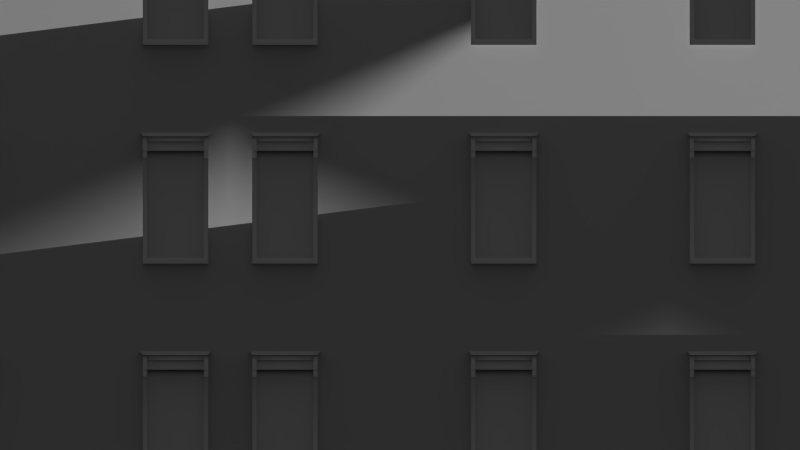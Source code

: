 # Source: police_station.blend  (saved by Blender 2.72.0; exported with 4.5.12 LTS)
import bpy
from mathutils import Matrix  # noqa: F401  (used for matrix-valued properties, if any)

bpy.ops.wm.read_factory_settings(use_empty=True)
scene = bpy.context.scene
scene.name = 'Scene'

# ---- collections
col_collection_1 = bpy.data.collections.new('Collection 1'); scene.collection.children.link(col_collection_1)

# ---- materials (node trees are filled in below, after node groups)
mat_door = bpy.data.materials.new('door')
mat_door.alpha_threshold = 0.0
mat_door.use_transparent_shadow = False
mat_door.roughness = 0.5
mat_door.specular_intensity = 0.3644
mat_door.line_color = (0.0, 0.0, 0.0, 1.0)
mat_wall = bpy.data.materials.new('wall')
mat_wall.alpha_threshold = 0.0
mat_wall.use_transparent_shadow = False
mat_wall.roughness = 0.5
mat_wall.line_color = (0.0, 0.0, 0.0, 1.0)
mat_window = bpy.data.materials.new('window')
mat_window.alpha_threshold = 0.0
mat_window.use_transparent_shadow = False
mat_window.preview_render_type = 'FLAT'
mat_window.roughness = 0.5
mat_window.line_color = (0.0, 0.0, 0.0, 1.0)
mat_kozijn = bpy.data.materials.new('kozijn')
mat_kozijn.alpha_threshold = 0.0
mat_kozijn.use_transparent_shadow = False
mat_kozijn.roughness = 0.5
mat_dak = bpy.data.materials.new('dak')
mat_dak.alpha_threshold = 0.0
mat_dak.use_transparent_shadow = False
mat_dak.roughness = 0.5

# ---- material node trees

# ---- world
world_world = bpy.data.worlds.new('World'); scene.world = world_world
world_world.color = (0.05088, 0.05088, 0.05088)
world_world.use_sun_shadow = False
world_world.sun_shadow_jitter_overblur = 0.0
world_world.cycles.sampling_method = 'MANUAL'
world_world.cycles.sample_map_resolution = 256

# ---- cameras
cam_camera = bpy.data.cameras.new('Camera')
cam_camera.type = 'ORTHO'
cam_camera.clip_end = 100.0
cam_camera.lens = 35.0
cam_camera.sensor_width = 32.0
cam_camera.sensor_height = 18.0
cam_camera.ortho_scale = 7.314
cam_camera.dof.focus_distance = 0.0
cam_camera.dof.aperture_fstop = 128.0
cam_camera_001 = bpy.data.cameras.new('Camera.001')
cam_camera_001.clip_end = 100.0
cam_camera_001.lens = 35.0
cam_camera_001.sensor_width = 32.0
cam_camera_001.sensor_height = 18.0
cam_camera_001.dof.focus_distance = 0.0
cam_camera_001.dof.aperture_fstop = 128.0

# ---- lights
light_lamp = bpy.data.lights.new('Lamp', 'SUN')
light_lamp.transmission_factor = 0.0
light_lamp.cutoff_distance = 30.0
light_lamp.angle = 0.1993
light_lamp.energy = 1.0
light_lamp.shadow_buffer_clip_start = 1.001
light_lamp.shadow_soft_size = 0.1
light_lamp.shadow_cascade_max_distance = 1000.0
light_lamp.cycles.use_multiple_importance_sampling = False

# ---- meshes
me_cube = bpy.data.meshes.new('Cube')
me_cube.from_pydata([(2.0, -2.0, -1.0), (2.0, 2.0, -1.0), (-2.0, 2.0, -1.0), (-2.0, -2.0, -1.0), (2.0, -2.0, 1.0), (2.0, 2.0, 1.0), (-2.0, 2.0, 1.0), (-2.0, -2.0, 1.0)], [], [(0, 1, 2, 3), (4, 5, 6, 7), (0, 1, 5, 4), (1, 2, 6, 5), (2, 3, 7, 6), (4, 7, 3, 0)])
me_cube.polygons.foreach_set('use_smooth', [True] * 6)
me_cube.polygons.foreach_set('material_index', [0, 0, 1, 1, 1, 1])
_uv = me_cube.uv_layers.new(name='UVMap')
_uv.uv.foreach_set('vector', [0.0, 0.0, 0.0, 0.0, 0.0, 0.0, 0.0, 0.0, 0.0, 0.0, 0.0, 0.0, 0.0, 0.0, 0.0, 0.0, 0.5, 0.6286, 2.764, 0.6286, 2.764, -0.5035, 0.5, -0.5035, 2.764, 0.6286, 5.028, 0.6286, 5.028, -0.5035, 2.764, -0.5035, -4.028, 0.6286, -1.764, 0.6286, -1.764, -0.5035, -4.028, -0.5035, 0.5, -0.5035, -1.764, -0.5035, -1.764, 0.6286, 0.5, 0.6286])
me_cube.materials.append(mat_door)
me_cube.materials.append(mat_wall)
me_cube.use_remesh_preserve_volume = False
me_cube.use_remesh_preserve_attributes = False
me_cube.use_mirror_vertex_groups = False
me_cube.update()
me_cube_009 = bpy.data.meshes.new('Cube.009')
me_cube_009.from_pydata([(1.036, 0.1975, 1.119), (1.036, -0.7715, 1.119), (-1.061, -0.7715, 1.119), (-1.061, 0.1975, 1.119), (1.036, 0.1975, 1.156), (1.036, -0.7715, 1.156), (-1.061, -0.7715, 1.156), (-1.061, 0.1975, 1.156), (1.036, 0.1975, 1.119), (1.036, -0.7715, 1.119), (-1.061, -0.7715, 1.119), (-1.061, 0.1975, 1.119), (1.036, 0.1975, 1.156), (1.036, -0.7715, 1.156), (-1.061, -0.7715, 1.156), (-1.061, 0.1975, 1.156), (1.004, 0.1939, 1.004), (1.004, -0.7303, 1.004), (-0.9961, -0.7303, 1.004), (-0.9961, 0.1939, 1.004), (1.004, 0.1939, 1.116), (1.004, -0.7303, 1.116), (-0.9961, -0.7303, 1.116), (-0.9961, 0.1939, 1.116), (0.002511, -0.5874, -1.0), (0.002511, -0.5874, 1.0), (0.02207, -0.5913, -1.0), (0.02207, -0.5913, 1.0), (0.03865, -0.6024, -1.0), (0.03865, -0.6024, 1.0), (0.04972, -0.619, -1.0), (0.04972, -0.619, 1.0), (0.05361, -0.6385, -1.0), (0.05361, -0.6385, 1.0), (0.04972, -0.6581, -1.0), (0.04972, -0.6581, 1.0), (0.03865, -0.6746, -1.0), (0.03865, -0.6746, 1.0), (0.02207, -0.6857, -1.0), (0.02207, -0.6857, 1.0), (0.002511, -0.6896, -1.0), (0.002511, -0.6896, 1.0), (-0.01704, -0.6857, -1.0), (-0.01704, -0.6857, 1.0), (-0.03362, -0.6746, -1.0), (-0.03362, -0.6746, 1.0), (-0.0447, -0.6581, -1.0), (-0.0447, -0.6581, 1.0), (-0.04859, -0.6385, -1.0), (-0.04859, -0.6385, 1.0), (-0.0447, -0.619, -1.0), (-0.0447, -0.619, 1.0), (-0.03362, -0.6024, -1.0), (-0.03362, -0.6024, 1.0), (-0.01704, -0.5913, -1.0), (-0.01704, -0.5913, 1.0), (0.8983, -0.5874, -1.0), (0.8983, -0.5874, 1.0), (0.9179, -0.5913, -1.0), (0.9179, -0.5913, 1.0), (0.9344, -0.6024, -1.0), (0.9344, -0.6024, 1.0), (0.9455, -0.619, -1.0), (0.9455, -0.619, 1.0), (0.9494, -0.6385, -1.0), (0.9494, -0.6385, 1.0), (0.9455, -0.6581, -1.0), (0.9455, -0.6581, 1.0), (0.9344, -0.6746, -1.0), (0.9344, -0.6746, 1.0), (0.9179, -0.6857, -1.0), (0.9179, -0.6857, 1.0), (0.8983, -0.6896, -1.0), (0.8983, -0.6896, 1.0), (0.8788, -0.6857, -1.0), (0.8788, -0.6857, 1.0), (0.8622, -0.6746, -1.0), (0.8622, -0.6746, 1.0), (0.8511, -0.6581, -1.0), (0.8511, -0.6581, 1.0), (0.8472, -0.6385, -1.0), (0.8472, -0.6385, 1.0), (0.8511, -0.619, -1.0), (0.8511, -0.619, 1.0), (0.8622, -0.6024, -1.0), (0.8622, -0.6024, 1.0), (0.8788, -0.5913, -1.0), (0.8788, -0.5913, 1.0), (-0.8894, -0.5879, -1.0), (-0.8894, -0.5879, 1.0), (-0.8699, -0.5918, -1.0), (-0.8699, -0.5918, 1.0), (-0.8533, -0.6029, -1.0), (-0.8533, -0.6029, 1.0), (-0.8422, -0.6194, -1.0), (-0.8422, -0.6194, 1.0), (-0.8383, -0.639, -1.0), (-0.8383, -0.639, 1.0), (-0.8422, -0.6586, -1.0), (-0.8422, -0.6586, 1.0), (-0.8533, -0.6751, -1.0), (-0.8533, -0.6751, 1.0), (-0.8699, -0.6862, -1.0), (-0.8699, -0.6862, 1.0), (-0.8894, -0.6901, -1.0), (-0.8894, -0.6901, 1.0), (-0.909, -0.6862, -1.0), (-0.909, -0.6862, 1.0), (-0.9256, -0.6751, -1.0), (-0.9256, -0.6751, 1.0), (-0.9366, -0.6586, -1.0), (-0.9366, -0.6586, 1.0), (-0.9405, -0.639, -1.0), (-0.9405, -0.639, 1.0), (-0.9366, -0.6194, -1.0), (-0.9366, -0.6194, 1.0), (-0.9256, -0.6029, -1.0), (-0.9256, -0.6029, 1.0), (-0.909, -0.5918, -1.0), (-0.909, -0.5918, 1.0), (0.8983, -0.5874, -1.0), (0.8983, -0.5874, 1.0), (0.9179, -0.5913, -1.0), (0.9179, -0.5913, 1.0), (0.9344, -0.6024, -1.0), (0.9344, -0.6024, 1.0), (0.9455, -0.619, -1.0), (0.9455, -0.619, 1.0), (0.9494, -0.6385, -1.0), (0.9494, -0.6385, 1.0), (0.9455, -0.6581, -1.0), (0.9455, -0.6581, 1.0), (0.9344, -0.6746, -1.0), (0.9344, -0.6746, 1.0), (0.9179, -0.6857, -1.0), (0.9179, -0.6857, 1.0), (0.8983, -0.6896, -1.0), (0.8983, -0.6896, 1.0), (0.8788, -0.6857, -1.0), (0.8788, -0.6857, 1.0), (0.8622, -0.6746, -1.0), (0.8622, -0.6746, 1.0), (0.8511, -0.6581, -1.0), (0.8511, -0.6581, 1.0), (0.8472, -0.6385, -1.0), (0.8472, -0.6385, 1.0), (0.8511, -0.619, -1.0), (0.8511, -0.619, 1.0), (0.8622, -0.6024, -1.0), (0.8622, -0.6024, 1.0), (0.8788, -0.5913, -1.0), (0.8788, -0.5913, 1.0), (0.00251, -0.5874, -1.0), (0.00251, -0.5874, 1.0), (0.02207, -0.5913, -1.0), (0.02207, -0.5913, 1.0), (0.03864, -0.6024, -1.0), (0.03864, -0.6024, 1.0), (0.04972, -0.619, -1.0), (0.04972, -0.619, 1.0), (0.05361, -0.6385, -1.0), (0.05361, -0.6385, 1.0), (0.04972, -0.6581, -1.0), (0.04972, -0.6581, 1.0), (0.03864, -0.6746, -1.0), (0.03864, -0.6746, 1.0), (0.02207, -0.6857, -1.0), (0.02207, -0.6857, 1.0), (0.00251, -0.6896, -1.0), (0.00251, -0.6896, 1.0), (-0.01705, -0.6857, -1.0), (-0.01705, -0.6857, 1.0), (-0.03362, -0.6746, -1.0), (-0.03362, -0.6746, 1.0), (-0.0447, -0.6581, -1.0), (-0.0447, -0.6581, 1.0), (-0.04859, -0.6385, -1.0), (-0.04859, -0.6385, 1.0), (-0.0447, -0.619, -1.0), (-0.0447, -0.619, 1.0), (-0.03362, -0.6024, -1.0), (-0.03362, -0.6024, 1.0), (-0.01705, -0.5913, -1.0), (-0.01705, -0.5913, 1.0), (-0.8894, -0.5879, -1.0), (-0.8894, -0.5879, 1.0), (-0.8699, -0.5918, -1.0), (-0.8699, -0.5918, 1.0), (-0.8533, -0.6029, -1.0), (-0.8533, -0.6029, 1.0), (-0.8422, -0.6194, -1.0), (-0.8422, -0.6194, 1.0), (-0.8383, -0.639, -1.0), (-0.8383, -0.639, 1.0), (-0.8422, -0.6586, -1.0), (-0.8422, -0.6586, 1.0), (-0.8533, -0.6751, -1.0), (-0.8533, -0.6751, 1.0), (-0.8699, -0.6862, -1.0), (-0.8699, -0.6862, 1.0), (-0.8894, -0.6901, -1.0), (-0.8894, -0.6901, 1.0), (-0.909, -0.6862, -1.0), (-0.909, -0.6862, 1.0), (-0.9256, -0.6751, -1.0), (-0.9256, -0.6751, 1.0), (-0.9366, -0.6586, -1.0), (-0.9366, -0.6586, 1.0), (-0.9405, -0.639, -1.0), (-0.9405, -0.639, 1.0), (-0.9366, -0.6194, -1.0), (-0.9366, -0.6194, 1.0), (-0.9256, -0.6029, -1.0), (-0.9256, -0.6029, 1.0), (-0.909, -0.5918, -1.0), (-0.909, -0.5918, 1.0), (1.036, 0.1975, 1.119), (1.036, -0.7715, 1.119), (-1.061, -0.7715, 1.119), (-1.061, 0.1975, 1.119), (1.036, 0.1975, 1.156), (1.036, -0.7715, 1.156), (-1.061, -0.7715, 1.156), (-1.061, 0.1975, 1.156), (1.004, 0.1939, 1.004), (1.004, -0.7303, 1.004), (-0.9961, -0.7303, 1.004), (-0.9961, 0.1939, 1.004), (1.004, 0.1939, 1.116), (1.004, -0.7303, 1.116), (-0.9961, -0.7303, 1.116), (-0.9961, 0.1939, 1.116), (1.0, 0.2, -1.0), (1.0, -0.2, -1.0), (-1.0, -0.2, -1.0), (-1.0, 0.2, -1.0), (1.0, 0.2, 1.0), (1.0, -0.2, 1.0), (-1.0, -0.2, 1.0), (-1.0, 0.2, 1.0), (1.788e-07, 0.2, -1.0), (0.0, -0.2, -1.0), (2.384e-07, 0.2, 1.0), (-5.364e-07, -0.2, 1.0), (1.0, 0.2, 0.7479), (1.0, -0.2, 0.7479), (-1.0, -0.2, 0.7479), (-1.0, 0.2, 0.7479), (-4.688e-07, -0.2, 0.7479), (2.309e-07, 0.2, 0.7479), (-0.835, 0.2, -1.0), (-0.835, -0.2, -1.0), (-0.835, 0.2, 1.0), (-0.835, -0.2, 1.0), (-0.835, -0.2, 0.7479), (-0.835, 0.2, 0.7479), (-0.1509, 0.2, -1.0), (-0.1509, -0.2, -1.0), (-0.1509, 0.2, 1.0), (-0.1509, -0.2, 1.0), (-0.1509, -0.2, 0.7479), (-0.1509, 0.2, 0.7479), (0.155, 0.2, -1.0), (0.155, -0.2, -1.0), (0.155, 0.2, 1.0), (0.155, -0.2, 1.0), (0.155, -0.2, 0.7479), (0.155, 0.2, 0.7479), (0.834, 0.2, -1.0), (0.834, -0.2, -1.0), (0.834, 0.2, 1.0), (0.834, -0.2, 1.0), (0.834, -0.2, 0.7479), (0.834, 0.2, 0.7479), (-0.835, -0.2, -1.0), (-0.835, -0.2, 0.7479), (-0.1509, -0.2, -1.0), (-0.1509, -0.2, 0.7479), (-0.835, -0.1317, -1.0), (-0.835, -0.1317, 0.7479), (-0.1509, -0.1317, -1.0), (-0.1509, -0.1317, 0.7479), (0.155, -0.1253, -1.0), (0.155, -0.1253, 0.7479), (0.834, -0.1253, -1.0), (0.834, -0.1253, 0.7479)], [], [(0, 1, 2, 3), (4, 7, 6, 5), (0, 4, 5, 1), (1, 5, 6, 2), (2, 6, 7, 3), (4, 0, 3, 7), (8, 9, 10, 11), (12, 15, 14, 13), (8, 12, 13, 9), (9, 13, 14, 10), (10, 14, 15, 11), (12, 8, 11, 15), (16, 17, 18, 19), (20, 23, 22, 21), (16, 20, 21, 17), (17, 21, 22, 18), (18, 22, 23, 19), (20, 16, 19, 23), (24, 25, 27, 26), (26, 27, 29, 28), (28, 29, 31, 30), (30, 31, 33, 32), (32, 33, 35, 34), (34, 35, 37, 36), (36, 37, 39, 38), (38, 39, 41, 40), (40, 41, 43, 42), (42, 43, 45, 44), (44, 45, 47, 46), (46, 47, 49, 48), (48, 49, 51, 50), (50, 51, 53, 52), (27, 25, 55, 53, 51, 49, 47, 45, 43, 41, 39, 37, 35, 33, 31, 29), (54, 55, 25, 24), (52, 53, 55, 54), (24, 26, 28, 30, 32, 34, 36, 38, 40, 42, 44, 46, 48, 50, 52, 54), (56, 57, 59, 58), (58, 59, 61, 60), (60, 61, 63, 62), (62, 63, 65, 64), (64, 65, 67, 66), (66, 67, 69, 68), (68, 69, 71, 70), (70, 71, 73, 72), (72, 73, 75, 74), (74, 75, 77, 76), (76, 77, 79, 78), (78, 79, 81, 80), (80, 81, 83, 82), (82, 83, 85, 84), (59, 57, 87, 85, 83, 81, 79, 77, 75, 73, 71, 69, 67, 65, 63, 61), (86, 87, 57, 56), (84, 85, 87, 86), (56, 58, 60, 62, 64, 66, 68, 70, 72, 74, 76, 78, 80, 82, 84, 86), (88, 89, 91, 90), (90, 91, 93, 92), (92, 93, 95, 94), (94, 95, 97, 96), (96, 97, 99, 98), (98, 99, 101, 100), (100, 101, 103, 102), (102, 103, 105, 104), (104, 105, 107, 106), (106, 107, 109, 108), (108, 109, 111, 110), (110, 111, 113, 112), (112, 113, 115, 114), (114, 115, 117, 116), (91, 89, 119, 117, 115, 113, 111, 109, 107, 105, 103, 101, 99, 97, 95, 93), (118, 119, 89, 88), (116, 117, 119, 118), (88, 90, 92, 94, 96, 98, 100, 102, 104, 106, 108, 110, 112, 114, 116, 118), (120, 121, 123, 122), (122, 123, 125, 124), (124, 125, 127, 126), (126, 127, 129, 128), (128, 129, 131, 130), (130, 131, 133, 132), (132, 133, 135, 134), (134, 135, 137, 136), (136, 137, 139, 138), (138, 139, 141, 140), (140, 141, 143, 142), (142, 143, 145, 144), (144, 145, 147, 146), (146, 147, 149, 148), (123, 121, 151, 149, 147, 145, 143, 141, 139, 137, 135, 133, 131, 129, 127, 125), (150, 151, 121, 120), (148, 149, 151, 150), (120, 122, 124, 126, 128, 130, 132, 134, 136, 138, 140, 142, 144, 146, 148, 150), (152, 153, 155, 154), (154, 155, 157, 156), (156, 157, 159, 158), (158, 159, 161, 160), (160, 161, 163, 162), (162, 163, 165, 164), (164, 165, 167, 166), (166, 167, 169, 168), (168, 169, 171, 170), (170, 171, 173, 172), (172, 173, 175, 174), (174, 175, 177, 176), (176, 177, 179, 178), (178, 179, 181, 180), (155, 153, 183, 181, 179, 177, 175, 173, 171, 169, 167, 165, 163, 161, 159, 157), (182, 183, 153, 152), (180, 181, 183, 182), (152, 154, 156, 158, 160, 162, 164, 166, 168, 170, 172, 174, 176, 178, 180, 182), (184, 185, 187, 186), (186, 187, 189, 188), (188, 189, 191, 190), (190, 191, 193, 192), (192, 193, 195, 194), (194, 195, 197, 196), (196, 197, 199, 198), (198, 199, 201, 200), (200, 201, 203, 202), (202, 203, 205, 204), (204, 205, 207, 206), (206, 207, 209, 208), (208, 209, 211, 210), (210, 211, 213, 212), (187, 185, 215, 213, 211, 209, 207, 205, 203, 201, 199, 197, 195, 193, 191, 189), (214, 215, 185, 184), (212, 213, 215, 214), (184, 186, 188, 190, 192, 194, 196, 198, 200, 202, 204, 206, 208, 210, 212, 214), (216, 217, 218, 219), (220, 223, 222, 221), (216, 220, 221, 217), (217, 221, 222, 218), (218, 222, 223, 219), (220, 216, 219, 223), (224, 225, 226, 227), (228, 231, 230, 229), (224, 228, 229, 225), (225, 229, 230, 226), (226, 230, 231, 227), (228, 224, 227, 231), (250, 251, 234, 235), (252, 239, 238, 253), (244, 236, 237, 245), (254, 253, 238, 246), (246, 238, 239, 247), (255, 250, 235, 247), (262, 263, 241, 240), (264, 242, 243, 265), (266, 265, 243, 248), (267, 262, 240, 249), (232, 244, 245, 233), (251, 254, 246, 234), (234, 246, 247, 235), (252, 255, 247, 239), (263, 266, 248, 241), (264, 267, 249, 242), (256, 257, 251, 250), (258, 252, 253, 259), (260, 259, 253, 254), (261, 256, 250, 255), (257, 260, 277, 276), (258, 261, 255, 252), (240, 241, 257, 256), (242, 258, 259, 243), (248, 243, 259, 260), (249, 240, 256, 261), (241, 248, 260, 257), (242, 249, 261, 258), (268, 269, 263, 262), (270, 264, 265, 271), (272, 271, 265, 266), (273, 268, 262, 267), (269, 272, 285, 284), (270, 273, 267, 264), (232, 233, 269, 268), (236, 270, 271, 237), (245, 237, 271, 272), (244, 232, 268, 273), (233, 245, 272, 269), (236, 244, 273, 270), (276, 277, 281, 280), (260, 254, 275, 277), (251, 257, 276, 274), (254, 251, 274, 275), (280, 281, 279, 278), (277, 275, 279, 281), (274, 276, 280, 278), (275, 274, 278, 279), (284, 285, 283, 282), (272, 266, 283, 285), (263, 269, 284, 282), (266, 263, 282, 283)])
me_cube_009.polygons.foreach_set('use_smooth', [True] * 190)
_uv = me_cube_009.uv_layers.new(name='UVMap')
_uv.uv.foreach_set('vector', [0.0, 0.0, 0.0, 0.0, 0.0, 0.0, 0.0, 0.0, 0.0, 0.0, 0.0, 0.0, 0.0, 0.0, 0.0, 0.0, 0.0, 0.0, 0.0, 0.0, 0.0, 0.0, 0.0, 0.0, 0.0, 0.0, 0.0, 0.0, 0.0, 0.0, 0.0, 0.0, 0.0, 0.0, 0.0, 0.0, 0.0, 0.0, 0.0, 0.0, 0.0, 0.0, 0.0, 0.0, 0.0, 0.0, 0.0, 0.0, 0.0, 0.0, 0.0, 0.0, 0.0, 0.0, 0.0, 0.0, 0.0, 0.0, 0.0, 0.0, 0.0, 0.0, 0.0, 0.0, 0.0, 0.0, 0.0, 0.0, 0.0, 0.0, 0.0, 0.0, 0.939, 0.8154, 0.9212, 0.8154, 0.9181, 0.3446, 0.9359, 0.3445, 0.9359, 0.3445, 0.9181, 0.3446, 0.9166, 0.127, 0.9344, 0.1269, 0.0, 0.0, 0.0, 0.0, 0.0, 0.0, 0.0, 0.0, 0.0, 0.0, 0.0, 0.0, 0.0, 0.0, 0.0, 0.0, 0.0, 0.0, 0.0, 0.0, 0.0, 0.0, 0.0, 0.0, 0.4677, 0.8615, 0.4677, 0.9178, 0.1227, 0.9178, 0.1227, 0.8615, 0.8702, 0.862, 0.8702, 0.9182, 0.1208, 0.9182, 0.1208, 0.862, 0.5235, 0.9141, 0.5235, 0.8579, 0.8685, 0.8579, 0.8685, 0.9141, 0.0, 0.0, 0.0, 0.0, 0.0, 0.0, 0.0, 0.0, 0.0, 0.0, 0.0, 0.0, 0.0, 0.0, 0.0, 0.0, 0.0, 0.0, 0.0, 0.0, 0.0, 0.0, 0.0, 0.0, 0.0, 0.0, 0.0, 0.0, 0.0, 0.0, 0.0, 0.0, 0.0, 0.0, 0.0, 0.0, 0.0, 0.0, 0.0, 0.0, 0.0, 0.0, 0.0, 0.0, 0.0, 0.0, 0.0, 0.0, 0.0, 0.0, 0.0, 0.0, 0.0, 0.0, 0.0, 0.0, 0.0, 0.0, 0.0, 0.0, 0.0, 0.0, 0.0, 0.0, 0.0, 0.0, 0.0, 0.0, 0.0, 0.0, 0.0, 0.0, 0.0, 0.0, 0.0, 0.0, 0.0, 0.0, 0.0, 0.0, 0.0, 0.0, 0.0, 0.0, 0.0, 0.0, 0.0, 0.0, 0.0, 0.0, 0.0, 0.0, 0.0, 0.0, 0.0, 0.0, 0.0, 0.0, 0.0, 0.0, 0.0, 0.0, 0.0, 0.0, 0.0, 0.0, 0.0, 0.0, 0.0, 0.0, 0.0, 0.0, 0.0, 0.0, 0.0, 0.0, 0.0, 0.0, 0.0, 0.0, 0.0, 0.0, 0.0, 0.0, 0.0, 0.0, 0.0, 0.0, 0.0, 0.0, 0.0, 0.0, 0.0, 0.0, 0.0, 0.0, 0.0, 0.0, 0.0, 0.0, 0.0, 0.0, 0.0, 0.0, 0.0, 0.0, 0.0, 0.0, 0.0, 0.0, 0.0, 0.0, 0.0, 0.0, 0.0, 0.0, 0.0, 0.0, 0.0, 0.0, 0.0, 0.0, 0.0, 0.0, 0.0, 0.0, 0.0, 0.0, 0.0, 0.0, 0.0, 0.0, 0.0, 0.0, 0.0, 0.0, 0.0, 0.0, 0.0, 0.0, 0.0, 0.0, 0.0, 0.0, 0.0, 0.0, 0.0, 0.0, 0.0, 0.0, 0.0, 0.0, 0.0, 0.0, 0.0, 0.0, 0.0, 0.0, 0.0, 0.0, 0.0, 0.0, 0.0, 0.0, 0.0, 0.0, 0.0, 0.0, 0.0, 0.0, 0.0, 0.0, 0.0, 0.0, 0.0, 0.0, 0.0, 0.0, 0.0, 0.0, 0.0, 0.0, 0.0, 0.0, 0.0, 0.0, 0.0, 0.0, 0.0, 0.0, 0.0, 0.0, 0.0, 0.0, 0.0, 0.0, 0.0, 0.0, 0.0, 0.0, 0.0, 0.0, 0.0, 0.0, 0.0, 0.0, 0.0, 0.0, 0.0, 0.0, 0.0, 0.0, 0.0, 0.0, 0.0, 0.0, 0.0, 0.0, 0.0, 0.0, 0.0, 0.0, 0.0, 0.0, 0.0, 0.0, 0.0, 0.0, 0.0, 0.0, 0.0, 0.0, 0.0, 0.0, 0.0, 0.0, 0.0, 0.0, 0.0, 0.0, 0.0, 0.0, 0.0, 0.0, 0.0, 0.0, 0.0, 0.0, 0.0, 0.0, 0.0, 0.0, 0.0, 0.0, 0.0, 0.0, 0.0, 0.0, 0.0, 0.0, 0.0, 0.0, 0.0, 0.0, 0.0, 0.0, 0.0, 0.0, 0.0, 0.0, 0.0, 0.0, 0.0, 0.0, 0.0, 0.0, 0.0, 0.0, 0.0, 0.0, 0.0, 0.0, 0.0, 0.0, 0.0, 0.0, 0.0, 0.0, 0.0, 0.0, 0.0, 0.0, 0.0, 0.0, 0.0, 0.0, 0.0, 0.0, 0.0, 0.0, 0.0, 0.0, 0.0, 0.0, 0.0, 0.0, 0.0, 0.0, 0.0, 0.0, 0.0, 0.0, 0.0, 0.0, 0.0, 0.0, 0.0, 0.0, 0.0, 0.0, 0.0, 0.0, 0.0, 0.0, 0.0, 0.0, 0.0, 0.0, 0.0, 0.0, 0.0, 0.0, 0.0, 0.0, 0.0, 0.0, 0.0, 0.0, 0.0, 0.0, 0.0, 0.0, 0.0, 0.0, 0.0, 0.0, 0.0, 0.0, 0.0, 0.0, 0.0, 0.0, 0.0, 0.0, 0.0, 0.0, 0.0, 0.0, 0.0, 0.0, 0.0, 0.0, 0.0, 0.0, 0.0, 0.0, 0.0, 0.0, 0.0, 0.0, 0.0, 0.0, 0.0, 0.0, 0.0, 0.0, 0.0, 0.0, 0.0, 0.0, 0.0, 0.0, 0.0, 0.0, 0.0, 0.0, 0.0, 0.0, 0.0, 0.0, 0.0, 0.0, 0.0, 0.0, 0.0, 0.0, 0.0, 0.0, 0.0, 0.0, 0.0, 0.0, 0.0, 0.0, 0.0, 0.0, 0.0, 0.0, 0.0, 0.0, 0.0, 0.0, 0.0, 0.0, 0.0, 0.0, 0.0, 0.0, 0.0, 0.0, 0.0, 0.0, 0.0, 0.0, 0.0, 0.0, 0.0, 0.0, 0.0, 0.0, 0.0, 0.0, 0.0, 0.0, 0.0, 0.0, 0.0, 0.0, 0.0, 0.0, 0.0, 0.0, 0.0, 0.0, 0.0, 0.0, 0.0, 0.0, 0.0, 0.0, 0.0, 0.0, 0.0, 0.0, 0.0, 0.0, 0.0, 0.0, 0.0, 0.0, 0.0, 0.0, 0.0, 0.0, 0.0, 0.0, 0.0, 0.0, 0.0, 0.0, 0.0, 0.0, 0.0, 0.0, 0.0, 0.0, 0.0, 0.0, 0.0, 0.0, 0.0, 0.0, 0.0, 0.0, 0.0, 0.0, 0.0, 0.0, 0.0, 0.0, 0.0, 0.0, 0.0, 0.0, 0.0, 0.0, 0.0, 0.0, 0.0, 0.0, 0.0, 0.0, 0.0, 0.0, 0.0, 0.0, 0.0, 0.0, 0.0, 0.0, 0.0, 0.0, 0.0, 0.0, 0.0, 0.0, 0.0, 0.0, 0.0, 0.0, 0.0, 0.0, 0.0, 0.0, 0.0, 0.0, 0.0, 0.0, 0.0, 0.0, 0.0, 0.0, 0.0, 0.0, 0.0, 0.0, 0.0, 0.0, 0.0, 0.0, 0.0, 0.0, 0.0, 0.0, 0.0, 0.0, 0.0, 0.0, 0.0, 0.0, 0.0, 0.0, 0.0, 0.0, 0.0, 0.0, 0.0, 0.0, 0.0, 0.0, 0.0, 0.0, 0.0, 0.0, 0.0, 0.0, 0.0, 0.0, 0.0, 0.0, 0.0, 0.0, 0.0, 0.0, 0.0, 0.0, 0.0, 0.0, 0.0, 0.0, 0.0, 0.0, 0.0, 0.0, 0.0, 0.0, 0.0, 0.0, 0.0, 0.0, 0.0, 0.0, 0.0, 0.0, 0.0, 0.0, 0.0, 0.0, 0.0, 0.0, 0.0, 0.0, 0.0, 0.0, 0.0, 0.0, 0.0, 0.0, 0.0, 0.0, 0.0, 0.0, 0.0, 0.0, 0.0, 0.0, 0.0, 0.0, 0.0, 0.0, 0.0, 0.0, 0.0, 0.0, 0.0, 0.0, 0.0, 0.0, 0.0, 0.0, 0.0, 0.0, 0.0, 0.0, 0.0, 0.0, 0.0, 0.0, 0.0, 0.0, 0.0, 0.0, 0.0, 0.0, 0.0, 0.0, 0.0, 0.0, 0.0, 0.0, 0.0, 0.0, 0.0, 0.0, 0.0, 0.0, 0.0, 0.0, 0.0, 0.0, 0.0, 0.0, 0.0, 0.0, 0.0, 0.0, 0.0, 0.0, 0.0, 0.0, 0.0, 0.0, 0.0, 0.0, 0.0, 0.0, 0.0, 0.0, 0.0, 0.0, 0.0, 0.0, 0.0, 0.0, 0.0, 0.0, 0.0, 0.0, 0.0, 0.0, 0.0, 0.0, 0.0, 0.0, 0.0, 0.0, 0.0, 0.0, 0.0, 0.0, 0.0, 0.0, 0.0, 0.0, 0.0, 0.0, 0.0, 0.0, 0.0, 0.0, 0.0, 0.0, 0.0, 0.0, 0.0, 0.0, 0.0, 0.0, 0.0, 0.0, 0.0, 0.0, 0.0, 0.0, 0.0, 0.0, 0.0, 0.0, 0.0, 0.0, 0.0, 0.0, 0.0, 0.0, 0.0, 0.0, 0.0, 0.0, 0.0, 0.0, 0.0, 0.0, 0.0, 0.0, 0.0, 0.0, 0.0, 0.0, 0.0, 0.0, 0.0, 0.0, 0.0, 0.0, 0.0, 0.0, 0.0, 0.0, 0.0, 0.0, 0.0, 0.0, 0.0, 0.0, 0.0, 0.0, 0.0, 0.0, 0.0, 0.0, 0.0, 0.0, 0.0, 0.0, 0.0, 0.0, 0.0, 0.0, 0.0, 0.0, 0.0, 0.0, 0.0, 0.0, 0.0, 0.0, 0.0, 0.0, 0.0, 0.0, 0.0, 0.0, 0.0, 0.0, 0.0, 0.0, 0.0, 0.0, 0.0, 0.0, 0.0, 0.0, 0.0, 0.0, 0.0, 0.0, 0.0, 0.0, 0.0, 0.0, 0.0, 0.0, 0.0, 0.0, 0.0, 0.0, 0.0, 0.0, 0.0, 0.0, 0.0, 0.0, 0.0, 0.0, 0.0, 0.0, 0.0, 0.0, 0.0, 0.0, 0.0, 0.0, 0.0, 0.0, 0.0, 0.0, 0.0, 0.0, 0.0, 0.0, 0.0, 0.0, 0.0, 0.0, 0.0, 0.0, 0.0, 0.0, 0.0, 0.0, 0.0, 0.0, 0.0, 0.0, 0.0, 0.0, 0.0, 0.0, 0.0, 0.0, 0.0, 0.0, 0.0, 0.0, 0.0, 0.0, 0.0, 0.0, 0.0, 0.0, 0.0, 0.0, 0.0, 0.0, 0.0, 0.0, 0.0, 0.0, 0.0, 0.0, 0.0, 0.0, 0.0, 0.0, 0.0, 0.0, 0.0, 0.0, 0.0, 0.0, 0.0, 0.0, 0.0, 0.0, 0.0, 0.0, 0.0, 0.0, 0.0, 0.0, 0.0, 0.0, 0.0, 0.0, 0.0, 0.0, 0.0, 0.0, 0.0, 0.0, 0.0, 0.0, 0.0, 0.0, 0.0, 0.0, 0.0, 0.0, 0.0, 0.0, 0.0, 0.0, 0.0, 0.0, 0.0, 0.0, 0.0, 0.0, 0.0, 0.0, 0.0, 0.0, 0.0, 0.0, 0.0, 0.0, 0.0, 0.0, 0.0, 0.0, 0.0, 0.0, 0.0, 0.0, 0.0, 0.0, 0.0, 0.0, 0.0, 0.0, 0.0, 0.0, 0.0, 0.0, 0.0, 0.0, 0.0, 0.0, 0.0, 0.0, 0.0, 0.0, 0.0, 0.0, 0.0, 0.0, 0.0, 0.0, 0.0, 0.0, 0.0, 0.0, 0.0, 0.0, 0.0, 0.0, 0.0, 0.0, 0.0, 0.0, 0.0, 0.0, 0.0, 0.0, 0.0, 0.0, 0.0, 0.0, 0.0, 0.0, 0.0, 0.0, 0.0, 0.0, 0.0, 0.0, 0.0, 0.0, 0.0, 0.0, 0.0, 0.0, 0.0, 0.0, 0.0, 0.0, 0.0, 0.0, 0.0, 0.0, 0.0, 0.0, 0.0, 0.0, 0.0, 0.0, 0.0, 0.0, 0.0, 0.0, 0.0, 0.0, 0.0, 0.0, 0.0, 0.0, 0.0, 0.0, 0.0, 0.0, 0.0, 0.0, 0.0, 0.0, 0.0, 0.0, 0.0, 0.0, 0.0, 0.0, 0.0, 0.0, 0.0, 0.0, 0.0, 0.0, 0.0, 0.0, 0.0, 0.0, 0.0, 0.0, 0.0, 0.0, 0.0, 0.0, 0.0, 0.0, 0.0, 0.0, 0.0, 0.0, 0.0, 0.0, 0.0, 0.0, 0.0, 0.0, 0.0, 0.0, 0.0, 0.0, 0.0, 0.0, 0.0, 0.0, 0.0, 0.0, 0.0, 0.0, 0.0, 0.0, 0.0, 0.0, 0.0, 0.0, 0.0, 0.0, 0.0, 0.0, 0.0, 0.0, 0.0, 0.0, 0.0, 0.0, 0.0, 0.0, 0.0, 0.0, 0.0, 0.0, 0.0, 0.0, 0.0, 0.0, 0.0, 0.0, 0.0, 0.0, 0.0, 0.0, 0.0, 0.0, 0.0, 0.0, 0.0, 0.0, 0.0, 0.0, 0.6502, 0.8514, 0.6502, 0.9673, 0.3993, 0.9673, 0.3993, 0.8514, 0.6502, 0.9676, 0.3993, 0.9676, 0.3993, 0.8516, 0.6502, 0.8516, 0.937, 0.6417, 0.9193, 0.6419, 0.9146, 0.4244, 0.9324, 0.4242, 0.0, 0.0, 0.0, 0.0, 0.0, 0.0, 0.0, 0.0, 0.0, 0.0, 0.0, 0.0, 0.0, 0.0, 0.0, 0.0, 0.0, 0.0, 0.0, 0.0, 0.0, 0.0, 0.0, 0.0, 0.1271, 0.9776, 0.127, 0.8583, 0.8684, 0.858, 0.8685, 0.9773, 0.0, 0.0, 0.0, 0.0, 0.0, 0.0, 0.0, 0.0, 0.8731, 0.86, 0.8731, 0.9162, 0.5572, 0.9162, 0.5572, 0.86, 0.8728, 0.862, 0.8728, 0.9182, 0.126, 0.9182, 0.126, 0.862, 0.1226, 0.9172, 0.1226, 0.861, 0.4386, 0.861, 0.4386, 0.9172, 0.0, 0.0, 0.0, 0.0, 0.0, 0.0, 0.0, 0.0, 0.0, 0.0, 0.0, 0.0, 0.0, 0.0, 0.0, 0.0, 0.0, 0.0, 0.0, 0.0, 0.0, 0.0, 0.0, 0.0, 0.9972, 0.8485, 0.9972, 0.9701, 0.8848, 0.9701, 0.8848, 0.8485, 0.2152, 0.8534, 0.2152, 0.975, 0.1689, 0.975, 0.1689, 0.8534, 0.1689, 0.8534, 0.1689, 0.975, 0.05642, 0.975, 0.05642, 0.8534, 0.0, 0.0, 0.0, 0.0, 0.0, 0.0, 0.0, 0.0, 0.0, 0.0, 0.0, 0.0, 0.0, 0.0, 0.0, 0.0, 0.0, 0.0, 0.0, 0.0, 0.0, 0.0, 0.0, 0.0, 0.6472, 0.8485, 0.6472, 0.9701, 0.6037, 0.9701, 0.6037, 0.8485, 0.0, 0.0, 0.0, 0.0, 0.0, 0.0, 0.0, 0.0, 0.9972, 0.005135, 0.9972, 0.8485, 0.8848, 0.8485, 0.8848, 0.005133, 0.2152, 0.009997, 0.2152, 0.8534, 0.1689, 0.8534, 0.1689, 0.009998, 0.1689, 0.009998, 0.1689, 0.8534, 0.05642, 0.8534, 0.05642, 0.009999, 0.0, 0.0, 0.0, 0.0, 0.0, 0.0, 0.0, 0.0, 0.164, 0.001871, 0.164, 0.9309, 0.08159, 0.9309, 0.08159, 0.001871, 0.0, 0.0, 0.0, 0.0, 0.0, 0.0, 0.0, 0.0, 0.0, 0.0, 0.0, 0.0, 0.0, 0.0, 0.0, 0.0, 0.0, 0.0, 0.0, 0.0, 0.0, 0.0, 0.0, 0.0, 0.4075, 0.8534, 0.4075, 0.975, 0.2152, 0.975, 0.2152, 0.8534, 0.0, 0.0, 0.0, 0.0, 0.0, 0.0, 0.0, 0.0, 0.0, 0.0, 0.0, 0.0, 0.0, 0.0, 0.0, 0.0, 0.0, 0.0, 0.0, 0.0, 0.0, 0.0, 0.0, 0.0, 0.0, 0.0, 0.0, 0.0, 0.0, 0.0, 0.0, 0.0, 0.0, 0.0, 0.0, 0.0, 0.0, 0.0, 0.0, 0.0, 0.45, 0.8534, 0.45, 0.975, 0.4075, 0.975, 0.4075, 0.8534, 0.0, 0.0, 0.0, 0.0, 0.0, 0.0, 0.0, 0.0, 0.1637, 0.003237, 0.1637, 0.9323, 0.08345, 0.9323, 0.08345, 0.003237, 0.0, 0.0, 0.0, 0.0, 0.0, 0.0, 0.0, 0.0, 0.0, 0.0, 0.0, 0.0, 0.0, 0.0, 0.0, 0.0, 0.0, 0.0, 0.0, 0.0, 0.0, 0.0, 0.0, 0.0, 0.8381, 0.8485, 0.8381, 0.9701, 0.6472, 0.9701, 0.6472, 0.8485, 0.0, 0.0, 0.0, 0.0, 0.0, 0.0, 0.0, 0.0, 0.8774, 0.01324, 0.8774, 0.7997, 0.8346, 0.7997, 0.8346, 0.01324, 0.0, 0.0, 0.0, 0.0, 0.0, 0.0, 0.0, 0.0, 0.0, 0.0, 0.0, 0.0, 0.0, 0.0, 0.0, 0.0, 0.0, 0.0, 0.0, 0.0, 0.0, 0.0, 0.0, 0.0, 0.8848, 0.8485, 0.8848, 0.9701, 0.8381, 0.9701, 0.8381, 0.8485, 0.0, 0.0, 0.0, 0.0, 0.0, 0.0, 0.0, 0.0, 0.8848, 0.005133, 0.8848, 0.8485, 0.8381, 0.8485, 0.8381, 0.005132, 0.0, 0.0, 0.0, 0.0, 0.0, 0.0, 0.0, 0.0, 0.0812, 0.001686, 0.0812, 0.9307, 0.04488, 0.9307, 0.04488, 0.001686, 0.0, 0.0, 0.0, 0.0, 0.0, 0.0, 0.0, 0.0, 0.0, 0.0, 0.0, 0.0, 0.0, 0.0, 0.0, 0.0, 0.0, 0.0, 0.0, 0.0, 0.0, 0.0, 0.0, 0.0, 0.8174, 0.02089, 0.8174, 0.5674, 0.548, 0.5674, 0.548, 0.02089, 0.8182, 0.8471, 0.2461, 0.8471, 0.2461, 0.8176, 0.8182, 0.8176, 0.0, 0.0, 0.0, 0.0, 0.0, 0.0, 0.0, 0.0, 0.1883, 0.8087, 0.1883, 0.01479, 0.2246, 0.01479, 0.2246, 0.8087, 0.8136, 0.01994, 0.8136, 0.5686, 0.548, 0.5686, 0.548, 0.01994, 0.8212, 0.8504, 0.2429, 0.8504, 0.2429, 0.8191, 0.8212, 0.8191, 0.0, 0.0, 0.0, 0.0, 0.0, 0.0, 0.0, 0.0, 0.1627, 0.9292, 0.1627, 0.0001361, 0.2024, 0.000136, 0.2024, 0.9292])
me_cube_009.materials.append(mat_door)
me_cube_009.use_remesh_preserve_volume = False
me_cube_009.use_remesh_preserve_attributes = False
me_cube_009.use_mirror_vertex_groups = False
me_cube_009.update()
me_cube_004 = bpy.data.meshes.new('Cube.004')
me_cube_004.from_pydata([(-0.3, 0.04, -0.6), (-0.3, -0.04, -0.6), (0.3, -0.04, -0.6), (0.3, 0.04, -0.6), (-0.3, 0.04, 0.6), (-0.3, -0.04, 0.6), (0.3, -0.04, 0.6), (0.3, 0.04, 0.6), (-0.3, 0.04, -0.5442), (-0.3, -0.04, -0.5442), (0.3, -0.04, -0.5442), (0.3, 0.04, -0.5442), (-0.2597, -0.04, 0.6), (-0.2597, -0.04, -0.6), (-0.2597, 0.04, 0.6), (-0.2597, 0.04, -0.6), (-0.2597, -0.04, -0.5442), (-0.2597, 0.04, -0.5442), (0.2585, -0.04, 0.6), (0.2585, 0.04, -0.6), (0.2585, 0.04, -0.5442), (0.2585, -0.04, -0.6), (0.2585, 0.04, 0.6), (0.2585, -0.04, -0.5442), (-0.3, 0.04, 0.4301), (-0.3, -0.04, 0.4301), (0.3, -0.04, 0.4301), (0.3, 0.04, 0.4301), (-0.2597, -0.04, 0.4301), (-0.2597, 0.04, 0.4301), (0.2585, -0.04, 0.4301), (0.2585, 0.04, 0.4301), (-0.2597, -0.006416, -0.5442), (0.2585, -0.006416, -0.5442), (-0.2597, -0.006416, 0.4301), (0.2585, -0.006416, 0.4301), (-0.3, 0.04, 0.518), (-0.3, -0.04, 0.518), (0.3, -0.04, 0.518), (0.3, 0.04, 0.518), (-0.2597, -0.04, 0.518), (-0.2597, 0.04, 0.518), (0.2585, -0.04, 0.518), (0.2585, 0.04, 0.518), (-0.3, 0.04, 0.518), (-0.3, -0.04, 0.518), (0.3, -0.04, 0.518), (0.3, 0.04, 0.518), (-0.2597, -0.04, 0.518), (-0.2597, 0.04, 0.518), (0.2585, -0.04, 0.518), (0.2585, 0.04, 0.518), (-0.3, 0.04, 0.565), (-0.3, -0.04, 0.565), (0.3, -0.04, 0.565), (0.3, 0.04, 0.565), (-0.2597, -0.04, 0.565), (-0.2597, 0.04, 0.565), (0.2585, -0.04, 0.565), (0.2585, 0.04, 0.565), (-0.3, 0.09883, 0.6), (0.3, 0.09883, 0.6), (-0.2597, 0.09883, 0.6), (0.2585, 0.09883, 0.6), (-0.3, 0.07226, 0.4301), (0.3, 0.07512, 0.4301), (-0.2597, 0.07226, 0.4301), (0.2585, 0.07512, 0.4301), (-0.3, 0.09883, 0.518), (0.3, 0.09883, 0.518), (-0.2597, 0.09883, 0.518), (0.2585, 0.09883, 0.518), (-0.3, 0.09883, 0.565), (0.3, 0.09883, 0.565), (-0.2597, 0.09883, 0.565), (0.2585, 0.09883, 0.565), (-0.2597, 0.07024, 0.518), (0.2585, 0.07024, 0.518), (-0.2597, 0.07024, 0.565), (0.2585, 0.07024, 0.565), (-0.2597, -0.04, 0.3622), (-0.2597, 0.04, 0.3622), (0.2585, -0.04, 0.3622), (0.2585, 0.04, 0.3622), (-0.3, 0.04, 0.3622), (-0.3, -0.04, 0.3622), (0.3, -0.04, 0.3622), (0.3, 0.04, 0.3622), (-0.2597, -0.006416, 0.3622), (0.2585, -0.006416, 0.3622), (-0.3, 0.04, 0.4301), (0.3, 0.04, 0.4301), (-0.2597, 0.04, 0.4301), (0.2585, 0.04, 0.4301), (-0.2597, -0.006416, 0.4301), (0.2585, -0.006416, 0.4301), (-0.2597, 0.04, 0.3622), (0.2585, 0.04, 0.3622), (-0.3, 0.04, 0.3622), (0.3, 0.04, 0.3622), (-0.2597, -0.006416, 0.3622), (0.2585, -0.006416, 0.3622), (-0.3, 0.0745, 0.4301), (0.3, 0.0745, 0.4301), (-0.2597, 0.0745, 0.4301), (0.2585, 0.0745, 0.4301), (-0.2597, 0.04, 0.3622), (0.2585, 0.04168, 0.3622), (-0.3, 0.04, 0.3622), (0.3, 0.04168, 0.3622), (-0.3, 0.04, 0.6), (-0.3, -0.04, 0.6), (0.3, -0.04, 0.6), (0.3, 0.04, 0.6), (-0.3, 0.04, 0.565), (-0.3, -0.04, 0.565), (0.3, -0.04, 0.565), (0.3, 0.04, 0.565), (-0.3, 0.09883, 0.6), (0.3, 0.09883, 0.6), (-0.2597, 0.09883, 0.6), (0.2585, 0.09883, 0.6), (-0.3, 0.09883, 0.565), (0.3, 0.09883, 0.565), (-0.2597, 0.09883, 0.565), (0.2585, 0.09883, 0.565), (-0.3, 0.1333, 0.6), (0.3, 0.1333, 0.6), (-0.2597, 0.1333, 0.6), (0.2585, 0.1333, 0.6), (-0.3, 0.1333, 0.565), (0.3, 0.1333, 0.565), (-0.2597, 0.1333, 0.565), (0.2585, 0.1333, 0.565), (0.3228, -0.04, 0.6), (0.3228, 0.04, 0.6), (0.3, -0.04, 0.565), (0.3, 0.04, 0.565), (0.3228, 0.09883, 0.6), (0.3, 0.09883, 0.565), (0.3228, 0.1333, 0.6), (0.3, 0.1333, 0.565), (-0.3234, 0.04, 0.6), (-0.3234, -0.04, 0.6), (-0.3, 0.04, 0.565), (-0.3, -0.04, 0.565), (-0.3234, 0.09883, 0.6), (-0.3, 0.09883, 0.565), (-0.3234, 0.1333, 0.6), (-0.3, 0.1333, 0.565), (-0.3, 0.1333, 0.565), (0.3, 0.1333, 0.565), (-0.2597, 0.1333, 0.565), (0.2585, 0.1333, 0.565), (0.3228, 0.1333, 0.565), (-0.3234, 0.1333, 0.565), (-0.2597, -0.04, 0.381), (0.2585, -0.04, 0.381), (-0.3, 0.04, 0.381), (-0.3, -0.04, 0.381), (0.3, -0.04, 0.381), (0.3, 0.04, 0.381), (-0.2597, -0.006416, 0.381), (0.2585, -0.006416, 0.381), (-0.2597, 0.04, 0.381), (0.2585, 0.04, 0.381), (-0.3, 0.04, 0.381), (0.3, 0.04, 0.381), (-0.2597, -0.006416, 0.381), (0.2585, -0.006416, 0.381), (-0.2597, 0.0745, 0.381), (0.2585, 0.0745, 0.381), (-0.3, 0.0745, 0.381), (0.3, 0.0745, 0.381), (-0.3, 0.04, 0.4462), (-0.3, -0.04, 0.4462), (0.3, -0.04, 0.4462), (0.3, 0.04, 0.4462), (-0.2597, -0.04, 0.4462), (-0.2597, 0.04, 0.4462), (0.2585, -0.04, 0.4462), (0.2585, 0.04, 0.4462), (-0.3, 0.09883, 0.4462), (0.3, 0.09883, 0.4462), (-0.2597, 0.09883, 0.4462), (0.2585, 0.09883, 0.4462)], [], [(8, 0, 1, 9), (23, 21, 2, 10), (10, 2, 3, 11), (17, 15, 0, 8), (19, 3, 2, 21), (14, 4, 5, 12), (84, 8, 9, 85), (82, 23, 10, 86), (86, 10, 11, 87), (81, 17, 8, 84), (9, 1, 13, 16), (20, 19, 15, 17), (0, 15, 13, 1), (22, 14, 12, 18), (85, 9, 16, 80), (163, 169, 101, 89), (16, 13, 21, 23), (15, 19, 21, 13), (80, 16, 23, 82), (11, 3, 19, 20), (7, 22, 18, 6), (87, 11, 20, 83), (174, 24, 25, 175), (180, 30, 26, 176), (176, 26, 27, 177), (177, 183, 69, 39), (175, 25, 28, 178), (181, 31, 29, 179), (178, 28, 30, 180), (179, 184, 70, 41), (89, 33, 32, 88), (84, 98, 96, 81), (17, 32, 33, 20), (81, 88, 32, 17), (52, 36, 37, 53), (58, 42, 38, 54), (54, 38, 39, 55), (181, 185, 67, 31), (53, 37, 40, 56), (59, 79, 78, 57), (56, 40, 42, 58), (24, 64, 66, 29), (39, 47, 51, 43), (40, 48, 50, 42), (43, 51, 49, 41), (37, 45, 48, 40), (41, 49, 44, 36), (38, 46, 47, 39), (42, 50, 46, 38), (36, 44, 45, 37), (55, 117, 116, 54), (18, 58, 54, 6), (5, 111, 115, 53), (7, 61, 63, 22), (5, 53, 56, 12), (74, 124, 125, 75), (12, 56, 58, 18), (174, 182, 64, 24), (184, 66, 64, 182), (183, 65, 67, 185), (74, 70, 68, 72), (73, 69, 71, 75), (73, 123, 117, 55), (7, 113, 119, 61), (63, 121, 120, 62), (22, 63, 62, 14), (57, 74, 75, 59), (52, 72, 68, 36), (14, 62, 60, 4), (59, 75, 71, 43), (41, 70, 74, 57), (4, 110, 111, 5), (31, 67, 65, 27), (39, 69, 73, 55), (79, 77, 76, 78), (43, 77, 79, 59), (57, 78, 76, 41), (41, 76, 77, 43), (158, 84, 85, 159), (157, 82, 86, 160), (160, 86, 87, 161), (83, 97, 99, 87), (159, 85, 80, 156), (156, 80, 82, 157), (89, 101, 97, 83), (163, 89, 88, 162), (20, 33, 89, 83), (81, 96, 100, 88), (93, 95, 94, 92), (165, 169, 95, 93), (98, 108, 106, 96), (97, 107, 109, 99), (164, 168, 100, 96), (162, 168, 94, 34), (161, 167, 91, 27), (158, 166, 98, 84), (34, 94, 95, 35), (27, 91, 93, 31), (31, 93, 92, 29), (29, 92, 90, 24), (170, 106, 108, 172), (173, 109, 107, 171), (167, 173, 103, 91), (166, 172, 108, 98), (165, 171, 107, 97), (164, 170, 104, 92), (91, 103, 105, 93), (92, 104, 102, 90), (130, 149, 148, 126), (123, 139, 137, 117), (122, 147, 149, 130), (122, 130, 132, 124), (124, 132, 133, 125), (125, 133, 131, 123), (127, 140, 141, 131), (53, 115, 114, 52), (61, 119, 121, 63), (6, 112, 113, 7), (60, 118, 110, 4), (62, 120, 118, 60), (52, 114, 122, 72), (75, 125, 123, 73), (54, 116, 112, 6), (72, 122, 124, 74), (128, 132, 130, 126), (129, 133, 132, 128), (127, 131, 133, 129), (121, 129, 128, 120), (119, 127, 129, 121), (119, 138, 140, 127), (120, 128, 126, 118), (126, 148, 146, 118), (134, 136, 137, 135), (137, 139, 138, 135), (139, 141, 140, 138), (113, 135, 138, 119), (131, 141, 139, 123), (117, 137, 136, 116), (116, 136, 134, 112), (112, 134, 135, 113), (142, 144, 145, 143), (142, 146, 147, 144), (146, 148, 149, 147), (115, 145, 144, 114), (118, 146, 142, 110), (114, 144, 147, 122), (111, 143, 145, 115), (110, 142, 143, 111), (130, 150, 155, 149), (131, 151, 154, 141), (133, 153, 151, 131), (132, 152, 153, 133), (130, 150, 152, 132), (150, 155, 154, 151, 153, 152), (155, 154, 141, 149), (35, 95, 169, 163), (24, 158, 159, 25), (30, 157, 160, 26), (26, 160, 161, 27), (25, 159, 156, 28), (28, 156, 157, 30), (35, 163, 162, 34), (97, 101, 169, 165), (92, 94, 168, 164), (88, 100, 168, 162), (87, 99, 167, 161), (24, 90, 166, 158), (104, 170, 172, 102), (103, 173, 171, 105), (99, 109, 173, 167), (90, 102, 172, 166), (93, 105, 171, 165), (96, 106, 170, 164), (36, 174, 175, 37), (42, 180, 176, 38), (38, 176, 177, 39), (27, 65, 183, 177), (37, 175, 178, 40), (43, 181, 179, 41), (40, 178, 180, 42), (29, 66, 184, 179), (43, 71, 185, 181), (36, 68, 182, 174), (70, 184, 182, 68), (69, 183, 185, 71)])
me_cube_004.polygons.foreach_set('use_smooth', [True] * 185)
me_cube_004.polygons.foreach_set('material_index', [1, 1, 1, 1, 1, 1, 1, 1, 1, 1, 1, 1, 1, 1, 1, 1, 1, 1, 1, 1, 1, 1, 1, 1, 1, 1, 1, 1, 1, 1, 0, 1, 1, 1, 1, 1, 1, 1, 1, 1, 1, 1, 1, 1, 1, 1, 1, 1, 1, 1, 1, 1, 1, 1, 1, 1, 1, 1, 1, 1, 1, 1, 1, 1, 1, 1, 1, 1, 1, 1, 1, 1, 1, 1, 1, 1, 1, 1, 1, 1, 1, 1, 1, 1, 1, 1, 1, 1, 1, 1, 1, 1, 1, 1, 1, 1, 1, 1, 1, 1, 1, 1, 1, 1, 1, 1, 1, 1, 1, 1, 1, 1, 1, 1, 1, 1, 1, 1, 1, 1, 1, 1, 1, 1, 1, 1, 1, 1, 1, 1, 1, 1, 1, 1, 1, 1, 1, 1, 1, 1, 1, 1, 1, 1, 1, 1, 1, 1, 1, 1, 1, 1, 1, 1, 1, 1, 1, 1, 1, 1, 1, 1, 1, 1, 1, 1, 1, 1, 1, 1, 1, 1, 1, 1, 1, 1, 1, 1, 1, 1, 1, 1, 1, 1, 1])
_uv = me_cube_004.uv_layers.new(name='UVMap')
_uv.uv.foreach_set('vector', [-0.02878, 0.1771, -0.03478, 0.148, -0.001471, 0.149, 0.005568, 0.1662, 0.2004, 0.02421, 0.1871, 0.001971, 0.2042, -0.00837, 0.2177, 0.01562, 0.2177, 0.01562, 0.2042, -0.00837, 0.2386, -0.02776, 0.2521, -0.003775, 0.4868, 0.2069, 0.4721, 0.2069, 0.4721, 0.1962, 0.4868, 0.1962, 0.1654, -0.03011, 0.1825, -0.04144, 0.2042, -0.00837, 0.1871, 0.001971, 0.2792, 0.4407, 0.2781, 0.442, 0.276, 0.44, 0.2765, 0.4383, 0.2366, 0.4876, -0.02878, 0.1771, 0.005568, 0.1662, 0.2341, 0.4376, 0.3268, 0.3926, 0.2004, 0.02421, 0.2177, 0.01562, 0.3491, 0.4048, 0.4374, 0.4052, 0.2177, 0.01562, 0.2521, -0.003775, 0.4718, 0.3858, 0.2609, 0.4943, 0.1117, 1.041, 0.08735, 1.035, 0.2366, 0.4876, 0.005568, 0.1662, -0.001471, 0.149, 0.00641, 0.1386, 0.01974, 0.1564, 0.609, 0.01757, 0.609, 0.03231, 0.4721, 0.03231, 0.4721, 0.01757, -0.03478, 0.148, -0.02918, 0.1228, 0.00641, 0.1386, -0.001471, 0.149, 0.2939, 0.432, 0.2792, 0.4407, 0.2765, 0.4383, 0.295, 0.4287, 0.2341, 0.4376, 0.005568, 0.1662, 0.01974, 0.1564, 0.2414, 0.4263, 0.3023, 0.4752, 0.3022, 0.4746, 0.3171, 0.4714, 0.3176, 0.4715, 0.01974, 0.1564, 0.00641, 0.1386, 0.1871, 0.001971, 0.2004, 0.02421, -0.02918, 0.1228, 0.1654, -0.03011, 0.1871, 0.001971, 0.00641, 0.1386, 0.2414, 0.4263, 0.01974, 0.1564, 0.2004, 0.02421, 0.3268, 0.3926, 0.4868, 0.1694, 0.4721, 0.1694, 0.4721, 0.1585, 0.4868, 0.1585, 0.2954, 0.4323, 0.2939, 0.432, 0.295, 0.4287, 0.2965, 0.4298, 0.3315, 0.4588, 0.4718, 0.7141, 0.4601, 0.7206, 0.3198, 0.4652, 0.2657, 0.4557, 0.2638, 0.4631, 0.2544, 0.4408, 0.2577, 0.4407, 0.31, 0.4122, 0.3128, 0.409, 0.3194, 0.4192, 0.3149, 0.4207, 0.3149, 0.4207, 0.3194, 0.4192, 0.3118, 0.4449, 0.3094, 0.4401, 0.3094, 0.4401, 0.3004, 0.4426, 0.2986, 0.4378, 0.3012, 0.4328, 0.2577, 0.4407, 0.2544, 0.4408, 0.2556, 0.4323, 0.2583, 0.4334, 0.2975, 0.4493, 0.2982, 0.4518, 0.2803, 0.4663, 0.2904, 0.4564, 0.2583, 0.4334, 0.2556, 0.4323, 0.3128, 0.409, 0.31, 0.4122, 0.4721, 0.08503, 0.4876, 0.08503, 0.4876, 0.104, 0.4721, 0.104, 0.9184, 0.9408, 0.9184, 0.07161, 0.1083, 0.07161, 0.1083, 0.9408, 0.2366, 0.4876, 0.2387, 0.4867, 0.26, 0.4949, 0.2609, 0.4943, 0.3213, 0.5632, 0.3217, 0.5582, 0.3521, 0.5342, 0.3577, 0.536, 0.2609, 0.4943, 0.2699, 0.4936, 0.3217, 0.5582, 0.3213, 0.5632, 0.2758, 0.4441, 0.2731, 0.4468, 0.2698, 0.4405, 0.274, 0.4404, 0.2963, 0.4264, 0.2988, 0.4224, 0.3022, 0.4267, 0.2982, 0.4292, 0.2982, 0.4292, 0.3022, 0.4267, 0.3013, 0.4329, 0.2982, 0.4327, 0.4721, 0.3037, 0.4876, 0.3037, 0.4814, 0.3079, 0.4721, 0.3079, 0.274, 0.4404, 0.2698, 0.4405, 0.2705, 0.4356, 0.2745, 0.4372, 0.2948, 0.4407, 0.2955, 0.4416, 0.2878, 0.4506, 0.2864, 0.4493, 0.2745, 0.4372, 0.2705, 0.4356, 0.2988, 0.4224, 0.2963, 0.4264, 0.2638, 0.4631, 0.2746, 0.4567, 0.2805, 0.4575, 0.2803, 0.4663, 0.6306, -0.009548, 0.6309, -0.00947, 0.6204, -0.001978, 0.6203, -0.002227, 0.4846, -0.02475, 0.4845, -0.02496, 0.6102, -0.02324, 0.6102, -0.02286, 0.6203, -0.002227, 0.6204, -0.001978, 0.4848, -0.001978, 0.4849, -0.002329, 0.4741, -0.0213, 0.4739, -0.02145, 0.4845, -0.02496, 0.4846, -0.02475, 0.4849, -0.002329, 0.4848, -0.001978, 0.4721, -0.008201, 0.4724, -0.008337, 0.6254, -0.02242, 0.6256, -0.0227, 0.6309, -0.00947, 0.6306, -0.009548, 0.6102, -0.02286, 0.6102, -0.02324, 0.6256, -0.0227, 0.6254, -0.02242, 0.4724, -0.008337, 0.4721, -0.008201, 0.4739, -0.02145, 0.4741, -0.0213, 0.2982, 0.4327, 0.2983, 0.4327, 0.2982, 0.4293, 0.2982, 0.4292, 0.295, 0.4287, 0.2963, 0.4264, 0.2982, 0.4292, 0.2965, 0.4298, 0.276, 0.44, 0.276, 0.4401, 0.2741, 0.4405, 0.274, 0.4404, 0.2954, 0.4323, 0.2949, 0.434, 0.2937, 0.4344, 0.2939, 0.432, 0.276, 0.44, 0.274, 0.4404, 0.2745, 0.4372, 0.2765, 0.4383, 0.2835, 0.4473, 0.2832, 0.4471, 0.295, 0.4382, 0.2949, 0.4386, 0.2765, 0.4383, 0.2745, 0.4372, 0.2963, 0.4264, 0.295, 0.4287, 0.2657, 0.4557, 0.2775, 0.4531, 0.2746, 0.4567, 0.2638, 0.4631, 0.2813, 0.4542, 0.2805, 0.4575, 0.2746, 0.4567, 0.2777, 0.4529, 0.4831, 0.2959, 0.4831, 0.3034, 0.4721, 0.3034, 0.4721, 0.2959, 0.2835, 0.4473, 0.2818, 0.4503, 0.2788, 0.4494, 0.2798, 0.4462, 0.2963, 0.4358, 0.2987, 0.4382, 0.2971, 0.44, 0.2949, 0.4386, 0.2963, 0.4358, 0.2965, 0.4357, 0.2983, 0.4327, 0.2982, 0.4327, 0.2954, 0.4323, 0.2953, 0.4323, 0.2948, 0.4341, 0.2949, 0.434, 0.2937, 0.4344, 0.2935, 0.4346, 0.2814, 0.4426, 0.2812, 0.4424, 0.2939, 0.432, 0.2937, 0.4344, 0.2812, 0.4424, 0.2792, 0.4407, 0.2864, 0.4493, 0.2835, 0.4473, 0.2949, 0.4386, 0.2948, 0.4407, 0.2758, 0.4441, 0.2798, 0.4462, 0.2786, 0.4494, 0.2731, 0.4468, 0.2792, 0.4407, 0.2812, 0.4424, 0.2801, 0.4433, 0.2781, 0.442, 0.4801, 0.1236, 0.4956, 0.1236, 0.4956, 0.136, 0.4801, 0.136, 0.2854, 0.4508, 0.2849, 0.4503, 0.2844, 0.4501, 0.2864, 0.4493, 0.2781, 0.442, 0.2782, 0.442, 0.276, 0.4401, 0.276, 0.44, 0.2982, 0.4518, 0.2986, 0.4464, 0.3018, 0.4439, 0.3118, 0.4449, 0.3012, 0.4328, 0.2986, 0.4378, 0.2963, 0.4358, 0.2982, 0.4327, 0.609, 0.03259, 0.609, 0.04501, 0.4721, 0.04501, 0.4721, 0.03259, 0.4801, 0.136, 0.4721, 0.136, 0.4721, 0.1236, 0.4801, 0.1236, 0.2864, 0.4493, 0.2878, 0.4506, 0.2864, 0.4518, 0.2854, 0.4508, 0.4721, 0.08475, 0.4721, 0.07676, 0.609, 0.07676, 0.609, 0.08475, 0.2462, 0.4729, 0.2366, 0.4876, 0.2341, 0.4376, 0.241, 0.4395, 0.3238, 0.3974, 0.3268, 0.3926, 0.3491, 0.4048, 0.3369, 0.4109, 0.3369, 0.4109, 0.3491, 0.4048, 0.3315, 0.4588, 0.3264, 0.4496, 0.3198, 0.4652, 0.3199, 0.4655, 0.3304, 0.4583, 0.3315, 0.4588, 0.241, 0.4395, 0.2341, 0.4376, 0.2414, 0.4263, 0.2449, 0.4285, 0.2449, 0.4285, 0.2414, 0.4263, 0.3268, 0.3926, 0.3238, 0.3974, 0.3176, 0.4715, 0.3171, 0.4714, 0.3199, 0.4655, 0.3198, 0.4652, 0.3023, 0.4752, 0.3176, 0.4715, 0.2699, 0.4936, 0.2722, 0.4888, 0.3577, 0.536, 0.3521, 0.5342, 0.3176, 0.4715, 0.3198, 0.4652, 0.2609, 0.4943, 0.26, 0.4949, 0.2703, 0.4936, 0.2699, 0.4936, 0.609, 0.0453, 0.609, 0.05756, 0.4721, 0.05756, 0.4721, 0.0453, 0.4721, 0.1697, 0.4844, 0.1697, 0.4844, 0.1827, 0.4721, 0.1827, 0.2387, 0.4867, 0.2407, 0.4859, 0.2593, 0.4959, 0.26, 0.4949, 0.3203, 0.466, 0.3206, 0.4662, 0.3286, 0.4577, 0.3304, 0.4583, 0.4844, 0.3184, 0.4721, 0.3184, 0.4721, 0.3135, 0.4844, 0.3135, 0.2722, 0.4888, 0.2721, 0.4891, 0.2753, 0.4809, 0.2749, 0.4821, 0.3264, 0.4496, 0.3257, 0.4496, 0.3115, 0.4451, 0.3118, 0.4449, 0.2462, 0.4729, 0.2466, 0.4727, 0.2387, 0.4867, 0.2366, 0.4876, 0.2749, 0.4821, 0.2753, 0.4809, 0.2875, 0.4764, 0.2872, 0.4771, 0.3118, 0.4449, 0.3115, 0.4451, 0.3012, 0.4521, 0.2982, 0.4518, 0.2982, 0.4518, 0.3012, 0.4521, 0.2776, 0.468, 0.2803, 0.4663, 0.2803, 0.4663, 0.2776, 0.468, 0.2636, 0.4634, 0.2638, 0.4631, 0.4828, 0.2559, 0.4828, 0.2663, 0.4721, 0.2663, 0.4721, 0.2559, 0.4831, 0.2666, 0.4831, 0.2765, 0.4721, 0.2765, 0.4721, 0.2666, 0.3257, 0.4496, 0.3177, 0.455, 0.3114, 0.4525, 0.3115, 0.4451, 0.2466, 0.4727, 0.2596, 0.4788, 0.2407, 0.4859, 0.2387, 0.4867, 0.3162, 0.4664, 0.3132, 0.4614, 0.3206, 0.4662, 0.3203, 0.466, 0.4721, 0.2426, 0.4812, 0.2426, 0.4812, 0.2556, 0.4721, 0.2556, 0.3115, 0.4451, 0.3114, 0.4525, 0.3067, 0.4565, 0.3012, 0.4521, 0.2776, 0.468, 0.2753, 0.4744, 0.2671, 0.4737, 0.2636, 0.4634, 0.4812, 0.3187, 0.4812, 0.3189, 0.4721, 0.325, 0.4721, 0.3189, 0.2965, 0.4357, 0.2966, 0.4356, 0.2984, 0.4328, 0.2983, 0.4327, 0.2798, 0.4464, 0.2796, 0.4465, 0.2812, 0.4454, 0.2813, 0.4453, 0.2798, 0.4464, 0.2813, 0.4453, 0.2827, 0.4452, 0.283, 0.447, 0.4721, 0.07648, 0.4721, 0.06737, 0.609, 0.06737, 0.609, 0.07648, 0.2951, 0.4378, 0.2945, 0.4369, 0.2954, 0.4359, 0.2965, 0.4357, 0.4812, 0.3253, 0.4813, 0.3312, 0.4721, 0.3254, 0.4721, 0.3253, 0.274, 0.4404, 0.2741, 0.4405, 0.2758, 0.4443, 0.2758, 0.4441, 0.2949, 0.434, 0.2948, 0.4341, 0.2935, 0.4346, 0.2937, 0.4344, 0.2965, 0.4298, 0.2965, 0.4299, 0.2953, 0.4323, 0.2954, 0.4323, 0.2801, 0.4433, 0.2802, 0.4435, 0.2782, 0.442, 0.2781, 0.442, 0.2812, 0.4424, 0.2814, 0.4426, 0.2802, 0.4435, 0.2801, 0.4433, 0.2758, 0.4441, 0.2758, 0.4443, 0.2798, 0.4464, 0.2798, 0.4462, 0.2949, 0.4386, 0.295, 0.4382, 0.2965, 0.4357, 0.2963, 0.4358, 0.2982, 0.4292, 0.2982, 0.4293, 0.2965, 0.4299, 0.2965, 0.4298, 0.2798, 0.4462, 0.2798, 0.4464, 0.2832, 0.4471, 0.2835, 0.4473, 0.4828, 0.2863, 0.4828, 0.2956, 0.4721, 0.2956, 0.4721, 0.2863, 0.609, 0.05785, 0.609, 0.06708, 0.4721, 0.06708, 0.4721, 0.05785, 0.4831, 0.2768, 0.4831, 0.2861, 0.4721, 0.2861, 0.4721, 0.2768, 0.2935, 0.4346, 0.2938, 0.4357, 0.2822, 0.4438, 0.2814, 0.4426, 0.2948, 0.4341, 0.2947, 0.4352, 0.2938, 0.4357, 0.2935, 0.4346, 0.2948, 0.4341, 0.2955, 0.4342, 0.2952, 0.435, 0.2947, 0.4352, 0.2814, 0.4426, 0.2822, 0.4438, 0.2811, 0.4445, 0.2802, 0.4435, 0.2811, 0.4445, 0.2808, 0.445, 0.2796, 0.4443, 0.2802, 0.4435, 0.2968, 0.4307, 0.2982, 0.4295, 0.2984, 0.4328, 0.2973, 0.4324, 0.2965, 0.4327, 0.2966, 0.4355, 0.2955, 0.4342, 0.2959, 0.4325, 0.2966, 0.4355, 0.2954, 0.4357, 0.2952, 0.435, 0.2955, 0.4342, 0.2953, 0.4323, 0.2959, 0.4325, 0.2955, 0.4342, 0.2948, 0.4341, 0.2954, 0.4359, 0.2954, 0.4358, 0.2966, 0.4356, 0.2965, 0.4357, 0.2983, 0.4327, 0.2984, 0.4328, 0.2982, 0.4295, 0.2982, 0.4293, 0.2982, 0.4293, 0.2982, 0.4295, 0.2968, 0.4307, 0.2965, 0.4299, 0.2965, 0.4299, 0.2968, 0.4307, 0.2959, 0.4325, 0.2953, 0.4323, 0.2777, 0.4428, 0.2758, 0.4444, 0.2742, 0.4406, 0.2759, 0.4409, 0.2778, 0.4429, 0.2797, 0.4442, 0.2796, 0.4465, 0.2758, 0.4444, 0.2612, 0.8211, 0.2627, 0.8235, 0.2625, 0.8268, 0.2559, 0.8262, 0.2741, 0.4405, 0.2742, 0.4406, 0.2758, 0.4444, 0.2758, 0.4443, 0.2802, 0.4435, 0.2796, 0.4443, 0.2777, 0.4429, 0.2782, 0.442, 0.2758, 0.4443, 0.2758, 0.4444, 0.2796, 0.4465, 0.2798, 0.4464, 0.276, 0.4401, 0.2759, 0.4409, 0.2742, 0.4406, 0.2741, 0.4405, 0.2782, 0.442, 0.2777, 0.4429, 0.2759, 0.4409, 0.276, 0.4401, 0.7659, -0.03108, 0.7659, -0.03113, 0.6506, -0.04144, 0.7644, -0.02918, 0.7729, -0.0306, 0.7729, -0.03063, 0.8744, -0.02525, 0.7739, -0.02876, 0.7706, -0.03073, 0.7706, -0.03076, 0.7729, -0.03063, 0.7729, -0.0306, 0.7685, -0.03088, 0.7685, -0.03092, 0.7706, -0.03076, 0.7706, -0.03073, 0.7659, -0.03108, 0.7659, -0.03113, 0.7685, -0.03092, 0.7685, -0.03088, 0.7659, -0.03113, 0.6506, -0.04144, 0.8744, -0.02525, 0.7729, -0.03063, 0.7706, -0.03076, 0.7685, -0.03095, 0.4721, -0.02525, 0.8744, -0.02525, 0.7739, -0.02876, 0.6733, -0.02876, 0.2872, 0.4771, 0.2875, 0.4764, 0.3022, 0.4746, 0.3023, 0.4752, 0.2638, 0.4631, 0.2462, 0.4729, 0.241, 0.4395, 0.2544, 0.4408, 0.3128, 0.409, 0.3238, 0.3974, 0.3369, 0.4109, 0.3194, 0.4192, 0.3194, 0.4192, 0.3369, 0.4109, 0.3264, 0.4496, 0.3118, 0.4449, 0.2544, 0.4408, 0.241, 0.4395, 0.2449, 0.4285, 0.2556, 0.4323, 0.2556, 0.4323, 0.2449, 0.4285, 0.3238, 0.3974, 0.3128, 0.409, 0.2872, 0.4771, 0.3023, 0.4752, 0.2722, 0.4888, 0.2749, 0.4821, 0.4844, 0.3132, 0.4721, 0.3132, 0.4721, 0.3082, 0.4844, 0.3082, 0.4844, 0.196, 0.4721, 0.196, 0.4721, 0.183, 0.4844, 0.183, 0.2699, 0.4936, 0.2703, 0.4936, 0.2721, 0.4891, 0.2722, 0.4888, 0.3315, 0.4588, 0.3304, 0.4583, 0.3257, 0.4496, 0.3264, 0.4496, 0.2638, 0.4631, 0.2636, 0.4634, 0.2466, 0.4727, 0.2462, 0.4729, 0.4851, 0.2291, 0.4721, 0.2291, 0.4721, 0.2184, 0.4851, 0.2184, 0.4851, 0.2181, 0.4721, 0.2181, 0.4721, 0.2072, 0.4851, 0.2072, 0.3304, 0.4583, 0.3286, 0.4577, 0.3177, 0.455, 0.3257, 0.4496, 0.2636, 0.4634, 0.2671, 0.4737, 0.2596, 0.4788, 0.2466, 0.4727, 0.4812, 0.2423, 0.4721, 0.2423, 0.4721, 0.2294, 0.4812, 0.2294, 0.26, 0.4949, 0.2593, 0.4959, 0.2602, 0.4849, 0.2636, 0.4898, 0.2731, 0.4468, 0.2657, 0.4557, 0.2577, 0.4407, 0.2697, 0.4403, 0.2993, 0.4221, 0.31, 0.4122, 0.3149, 0.4207, 0.3023, 0.4264, 0.3023, 0.4264, 0.3149, 0.4207, 0.3094, 0.4401, 0.3012, 0.4328, 0.3118, 0.4449, 0.302, 0.4436, 0.3004, 0.4426, 0.3094, 0.4401, 0.2697, 0.4403, 0.2577, 0.4407, 0.2583, 0.4334, 0.2702, 0.4354, 0.609, -0.001693, 0.609, 0.01728, 0.4721, 0.01728, 0.4721, -0.001693, 0.2702, 0.4354, 0.2583, 0.4334, 0.31, 0.4122, 0.2993, 0.4221, 0.2803, 0.4663, 0.2805, 0.4575, 0.2818, 0.4542, 0.288, 0.4592, 0.4876, 0.1233, 0.4721, 0.1233, 0.4721, 0.1043, 0.4876, 0.1043, 0.2731, 0.4468, 0.2786, 0.4494, 0.2775, 0.4531, 0.2657, 0.4557, 0.4911, 0.1582, 0.4721, 0.1582, 0.4721, 0.1475, 0.4911, 0.1475, 0.4911, 0.1472, 0.4721, 0.1472, 0.4721, 0.1363, 0.4911, 0.1363])
me_cube_004.materials.append(mat_window)
me_cube_004.materials.append(mat_kozijn)
me_cube_004.use_remesh_preserve_volume = False
me_cube_004.use_remesh_preserve_attributes = False
me_cube_004.use_mirror_vertex_groups = False
me_cube_004.update()
me_cube_006 = bpy.data.meshes.new('Cube.006')
me_cube_006.from_pydata([(-0.06, -4.232, 0.245), (0.06, -4.232, 0.245), (0.06, -4.24, 0.167), (-0.06, -4.24, 0.167), (-0.06, -4.262, 0.09196), (-0.06, -4.299, 0.0228), (-0.06, -4.349, -0.03781), (-0.06, -4.41, -0.08756), (-0.06, -4.479, -0.1245), (-0.06, -4.554, -0.1473), (-0.06, -4.632, -0.155), (-0.06, -4.705, -0.1478), (-0.06, -4.705, -0.07339), (-0.06, -4.7, -0.07339), (-0.06, -4.7, 0.1063), (-0.06, -4.692, 0.104), (-0.06, -4.663, 0.1011), (-0.06, -4.634, 0.104), (-0.06, -4.606, 0.1125), (-0.06, -4.58, 0.1264), (-0.06, -4.557, 0.145), (-0.06, -4.538, 0.1678), (-0.06, -4.525, 0.1937), (-0.06, -4.516, 0.2218), (-0.06, -4.513, 0.2511), (-0.06, -4.516, 0.2804), (-0.06, -4.525, 0.3085), (-0.06, -4.538, 0.3344), (-0.06, -4.557, 0.3572), (-0.06, -4.58, 0.3758), (-0.06, -4.606, 0.3897), (-0.06, -4.634, 0.3982), (-0.06, -4.663, 0.4011), (-0.06, -4.692, 0.3982), (-0.06, -4.7, 0.3959), (-0.06, -4.7, 0.6383), (-0.06, -4.632, 0.645), (-0.06, -4.554, 0.6373), (-0.06, -4.479, 0.6146), (-0.06, -4.41, 0.5776), (-0.06, -4.349, 0.5279), (-0.06, -4.299, 0.4673), (-0.06, -4.262, 0.3981), (-0.06, -4.24, 0.3231), (0.06, -4.24, 0.3231), (0.06, -4.663, 0.1011), (0.06, -4.692, 0.104), (0.06, -4.721, 0.1125), (0.06, -4.746, 0.1264), (0.06, -4.769, 0.145), (0.06, -4.788, 0.1678), (0.06, -4.802, 0.1937), (0.06, -4.81, 0.2218), (0.06, -4.813, 0.2511), (0.06, -5.032, 0.245), (0.06, -5.024, 0.167), (0.06, -5.001, 0.09196), (0.06, -4.964, 0.0228), (0.06, -4.915, -0.03781), (0.06, -4.854, -0.08756), (0.06, -4.785, -0.1245), (0.06, -4.71, -0.1473), (0.06, -4.632, -0.155), (0.06, -4.554, -0.1473), (0.06, -4.479, -0.1245), (0.06, -4.41, -0.08756), (0.06, -4.349, -0.03781), (0.06, -4.513, 0.2511), (0.06, -4.516, 0.2218), (0.06, -4.525, 0.1937), (0.06, -4.538, 0.1678), (0.06, -4.557, 0.145), (0.06, -4.58, 0.1264), (0.06, -4.606, 0.1125), (0.06, -4.634, 0.104), (0.06, -4.81, 0.2804), (0.06, -4.802, 0.3085), (0.06, -4.788, 0.3344), (0.06, -4.769, 0.3572), (0.06, -4.746, 0.3758), (0.06, -4.721, 0.3897), (0.06, -4.692, 0.3982), (0.06, -4.663, 0.4011), (0.06, -4.634, 0.3982), (0.06, -4.606, 0.3897), (0.06, -4.58, 0.3758), (0.06, -4.557, 0.3572), (0.06, -4.538, 0.3344), (0.06, -4.525, 0.3085), (0.06, -4.516, 0.2804), (0.06, -4.299, 0.0228), (0.06, -4.262, 0.09196), (0.06, -4.262, 0.3981), (0.06, -4.299, 0.4673), (0.06, -4.349, 0.5279), (0.06, -4.41, 0.5776), (0.06, -4.479, 0.6146), (0.06, -4.554, 0.6373), (0.06, -4.632, 0.645), (0.06, -4.71, 0.6373), (0.06, -4.785, 0.6146), (0.06, -4.854, 0.5776), (0.06, -4.915, 0.5279), (0.06, -4.964, 0.4673), (0.06, -5.001, 0.3981), (0.06, -5.024, 0.3231), (0.06, -4.71, -0.1473), (0.06, -4.705, -0.1478), (0.06, -4.705, -0.5581), (-0.06, -4.705, -0.5581), (-0.06, -4.705, -0.07339), (-0.06, -4.7, -0.07339), (-0.06, -4.7, 0.1063), (-0.06, -4.7, 0.3959), (-0.06, -4.7, 0.6419), (0.06, -4.7, 0.6419), (0.06, -4.7, 0.6383), (0.06, -4.71, 0.6373), (0.06, -4.785, 0.6146), (0.06, -4.854, 0.5776), (0.06, -4.915, 0.5279), (0.06, -4.964, 0.4673), (0.06, -5.001, 0.3981), (0.06, -5.024, 0.3231), (0.06, -5.032, 0.245), (0.06, -5.024, 0.167), (0.06, -5.001, 0.09196), (0.06, -4.964, 0.0228), (0.06, -4.915, -0.03781), (0.06, -4.854, -0.08756), (0.06, -4.785, -0.1245), (0.06, -5.116, 0.6419), (0.06, -5.116, -0.5581), (-0.06, -5.116, -0.5581), (-0.06, -5.116, 0.6419), (-0.06, -4.721, 0.3897), (-0.06, -4.746, 0.3758), (-0.06, -4.769, 0.3572), (-0.06, -4.788, 0.3344), (-0.06, -4.802, 0.3085), (-0.06, -4.81, 0.2804), (-0.06, -4.813, 0.2511), (-0.06, -4.81, 0.2218), (-0.06, -4.802, 0.1937), (-0.06, -4.788, 0.1678), (-0.06, -4.769, 0.145), (-0.06, -4.746, 0.1264), (-0.06, -4.721, 0.1125), (-0.06, -1.753, -0.1205), (-0.06, -1.758, -0.1205), (-0.06, -1.758, -0.6053), (-0.06, -2.168, -0.6053), (-0.06, -2.168, 0.5947), (-0.06, -1.753, 0.5947), (0.06, -1.753, -0.1205), (0.06, -1.758, -0.1205), (0.06, -1.758, -0.6053), (0.06, -2.168, -0.6053), (0.06, -2.168, 0.5947), (0.06, -1.753, 0.5947), (-0.06, -1.415, -0.5543), (-0.06, -1.186, -0.6), (-0.06, -1.303, -0.5885), (0.06, -1.303, -0.5885), (0.06, -1.415, -0.5543), (-0.06, -1.238, -0.2648), (0.06, -1.186, -0.6), (0.06, -1.238, -0.2648), (0.06, -1.519, -0.4989), (-0.06, -1.519, -0.4989), (-0.06, -1.289, -0.2494), (-0.06, -1.186, -0.27), (-0.06, -1.069, -0.5885), (0.06, -1.069, -0.5885), (0.06, -1.186, -0.27), (0.06, -1.289, -0.2494), (0.06, -1.61, -0.4243), (-0.06, -1.61, -0.4243), (-0.06, -1.133, -0.2648), (-0.06, -0.956, -0.5543), (0.06, -0.956, -0.5543), (0.06, -1.336, -0.2245), (-0.06, -1.336, -0.2245), (-0.06, -1.377, -0.1909), (0.06, -1.684, -0.3333), (-0.06, -1.684, -0.3333), (0.06, -1.133, -0.2648), (-0.06, -0.8523, -0.4989), (0.06, -0.8523, -0.4989), (0.06, -1.082, -0.2494), (0.06, -1.377, -0.1909), (-0.06, -1.41, -0.15), (-0.06, -1.74, -0.2296), (0.06, -1.74, -0.2296), (-0.06, -1.082, -0.2494), (-0.06, -0.7614, -0.4243), (0.06, -0.7614, -0.4243), (0.06, -1.036, -0.2245), (0.06, -1.41, -0.15), (0.06, -1.774, -0.1171), (-0.06, -1.774, -0.1171), (-0.06, -1.036, -0.2245), (-0.06, -0.9947, -0.1909), (-0.06, -0.6867, -0.3333), (0.06, -0.6867, -0.3333), (-0.06, -1.435, -0.1033), (0.06, -1.435, -0.1033), (-0.06, -1.45, -0.05267), (0.06, -1.45, -0.05267), (0.06, -1.786, -3.839e-08), (-0.06, -1.786, 3.838e-08), (0.06, -0.9947, -0.1909), (-0.06, -0.9611, -0.15), (-0.06, -0.6313, -0.2296), (0.06, -0.6313, -0.2296), (-0.06, -1.456, 3.838e-08), (0.06, -1.456, -3.839e-08), (-0.06, -1.774, 0.1171), (0.06, -1.774, 0.1171), (0.06, -0.9611, -0.15), (0.06, -0.6009, -0.1294), (-0.06, -0.6009, -0.1294), (0.06, -1.74, 0.2296), (-0.06, -1.74, 0.2296), (-0.06, -0.9501, -0.1294), (0.06, -0.9501, -0.1294), (-0.06, -0.8732, -0.1294), (0.06, -0.6114, -0.1294), (-0.06, -0.7953, -0.1294), (0.06, -0.8732, -0.1294), (-0.06, -1.45, 0.05267), (0.06, -1.45, 0.05267), (-0.06, -1.684, 0.3333), (0.06, -1.435, 0.1033), (0.06, -1.684, 0.3333), (0.06, -0.7953, -0.1294), (-0.06, -1.435, 0.1033), (0.06, -1.41, 0.15), (0.06, -1.61, 0.4243), (-0.06, -1.61, 0.4243), (-0.06, -1.41, 0.15), (-0.06, -1.519, 0.4989), (0.06, -1.519, 0.4989), (-0.06, -1.377, 0.1909), (0.06, -1.377, 0.1909), (0.06, -1.415, 0.5543), (-0.06, -1.415, 0.5543), (-0.06, -1.336, 0.2245), (0.06, -1.336, 0.2245), (-0.06, -1.186, 0.6), (0.06, -1.303, 0.5885), (-0.06, -1.303, 0.5885), (-0.06, -1.289, 0.2494), (0.06, -1.289, 0.2494), (-0.06, -1.133, 0.2648), (0.06, -1.186, 0.6), (-0.06, -1.238, 0.2648), (0.06, -1.238, 0.2648), (-0.06, -0.956, 0.5543), (-0.06, -1.186, 0.27), (0.06, -1.069, 0.5885), (-0.06, -1.069, 0.5885), (0.06, -1.186, 0.27), (-0.06, -1.082, 0.2494), (0.06, -1.133, 0.2648), (0.06, -0.956, 0.5543), (-0.06, -1.036, 0.2245), (0.06, -1.082, 0.2494), (0.06, -0.6313, 0.2296), (0.06, -0.8523, 0.4989), (-0.06, -0.8523, 0.4989), (-0.06, -0.7614, 0.4243), (0.06, -1.036, 0.2245), (0.06, -0.7614, 0.4243), (-0.06, -0.9947, 0.1909), (0.06, -0.9947, 0.1909), (0.06, -0.6867, 0.3333), (-0.06, -0.6867, 0.3333), (-0.06, -0.9611, 0.15), (0.06, -0.9611, 0.15), (-0.06, -0.6313, 0.2296), (0.06, -0.9454, 0.1206), (-0.06, -0.9454, 0.1206), (-0.06, -0.5982, 0.1206), (0.06, -0.5982, 0.1206), (-0.06, -0.8944, 0.1206), (0.06, -0.8944, 0.1206), (-0.06, -0.8096, 0.1206), (0.06, -0.6096, 0.1206), (0.06, -0.8096, 0.1206), (-0.06, -3.064, 3.839e-08), (0.06, -3.064, -3.839e-08), (0.06, -3.075, -0.1171), (-0.06, -3.075, -0.1171), (-0.06, -3.664, -0.27), (-0.06, -3.664, -0.6), (-0.06, -3.781, -0.5885), (-0.06, -3.893, -0.5543), (-0.06, -3.997, -0.4989), (-0.06, -4.088, -0.4243), (-0.06, -4.163, -0.3333), (-0.06, -4.218, -0.2296), (-0.06, -4.252, -0.1171), (-0.06, -4.264, 2.339e-07), (-0.06, -4.252, 0.1171), (-0.06, -4.218, 0.2296), (-0.06, -4.163, 0.3333), (-0.06, -4.088, 0.4243), (-0.06, -3.997, 0.4989), (-0.06, -3.611, 0.2648), (-0.06, -3.664, 0.27), (-0.06, -3.716, 0.2648), (-0.06, -3.767, 0.2494), (-0.06, -3.814, 0.2245), (-0.06, -3.855, 0.1909), (-0.06, -3.888, 0.15), (-0.06, -3.913, 0.1033), (-0.06, -3.928, 0.05267), (-0.06, -3.934, 1.264e-07), (-0.06, -3.928, -0.05267), (-0.06, -3.913, -0.1033), (-0.06, -3.888, -0.15), (-0.06, -3.855, -0.1909), (-0.06, -3.814, -0.2245), (-0.06, -3.767, -0.2494), (-0.06, -3.716, -0.2648), (-0.06, -3.611, -0.2648), (-0.06, -3.56, -0.2494), (-0.06, -3.514, -0.2245), (-0.06, -3.473, -0.1909), (-0.06, -3.439, -0.15), (-0.06, -3.414, -0.1033), (-0.06, -3.399, -0.05267), (-0.06, -3.394, 3.839e-08), (-0.06, -3.399, 0.05267), (-0.06, -3.414, 0.1033), (-0.06, -3.439, 0.15), (-0.06, -3.473, 0.1909), (-0.06, -3.514, 0.2245), (-0.06, -3.56, 0.2494), (-0.06, -3.893, 0.5543), (-0.06, -3.781, 0.5885), (-0.06, -3.664, 0.6), (-0.06, -3.547, 0.5885), (-0.06, -3.434, 0.5543), (-0.06, -3.33, 0.4989), (-0.06, -3.239, 0.4243), (-0.06, -3.165, 0.3333), (-0.06, -3.109, 0.2296), (-0.06, -3.075, 0.1171), (-0.06, -3.109, -0.2296), (-0.06, -3.165, -0.3333), (-0.06, -3.239, -0.4243), (-0.06, -3.33, -0.4989), (-0.06, -3.434, -0.5543), (-0.06, -3.547, -0.5885), (0.06, -3.075, 0.1171), (0.06, -3.664, -0.27), (0.06, -3.664, -0.6), (0.06, -3.547, -0.5885), (0.06, -3.434, -0.5543), (0.06, -3.33, -0.4989), (0.06, -3.239, -0.4243), (0.06, -3.165, -0.3333), (0.06, -3.109, -0.2296), (0.06, -3.109, 0.2296), (0.06, -3.664, 0.27), (0.06, -3.611, 0.2648), (0.06, -3.56, 0.2494), (0.06, -3.514, 0.2245), (0.06, -3.473, 0.1909), (0.06, -3.439, 0.15), (0.06, -3.414, 0.1033), (0.06, -3.399, 0.05267), (0.06, -3.394, -3.839e-08), (0.06, -3.399, -0.05267), (0.06, -3.414, -0.1033), (0.06, -3.439, -0.15), (0.06, -3.473, -0.1909), (0.06, -3.514, -0.2245), (0.06, -3.56, -0.2494), (0.06, -3.611, -0.2648), (0.06, -3.716, -0.2648), (0.06, -3.767, -0.2494), (0.06, -3.814, -0.2245), (0.06, -3.855, -0.1909), (0.06, -3.888, -0.15), (0.06, -3.913, -0.1033), (0.06, -3.928, -0.05267), (0.06, -3.934, 4.959e-08), (0.06, -3.928, 0.05267), (0.06, -3.913, 0.1033), (0.06, -3.888, 0.15), (0.06, -3.855, 0.1909), (0.06, -3.814, 0.2245), (0.06, -3.767, 0.2494), (0.06, -3.716, 0.2648), (0.06, -3.165, 0.3333), (0.06, -3.239, 0.4243), (0.06, -3.33, 0.4989), (0.06, -3.434, 0.5543), (0.06, -3.547, 0.5885), (0.06, -3.664, 0.6), (0.06, -3.781, 0.5885), (0.06, -3.893, 0.5543), (0.06, -3.997, 0.4989), (0.06, -4.088, 0.4243), (0.06, -4.163, 0.3333), (0.06, -4.218, 0.2296), (0.06, -4.252, 0.1171), (0.06, -4.264, 1.571e-07), (0.06, -4.252, -0.1171), (0.06, -4.218, -0.2296), (0.06, -4.163, -0.3333), (0.06, -4.088, -0.4243), (0.06, -3.997, -0.4989), (0.06, -3.893, -0.5543), (0.06, -3.781, -0.5885), (-0.06, 0.27, -0.18), (-0.06, -0.15, -0.18), (-0.06, -0.15, -0.3), (-0.06, 0.39, -0.3), (-0.06, 0.39, -0.6), (-0.06, -0.6, -0.6), (-0.06, -0.6, 0.6), (-0.06, 0.39, 0.6), (-0.06, 0.39, 0.3), (-0.06, -0.15, 0.3), (-0.06, -0.15, 0.18), (-0.06, 0.27, 0.18), (0.06, 0.27, 0.18), (0.06, 0.27, -0.18), (0.06, -0.15, -0.18), (0.06, -0.15, -0.3), (0.06, 0.39, -0.3), (0.06, 0.39, -0.6), (0.06, -0.6, -0.6), (0.06, -0.6, 0.6), (0.06, 0.39, 0.6), (0.06, 0.39, 0.3), (0.06, -0.15, 0.3), (0.06, -0.15, 0.18), (-0.06, -2.193, -0.6), (-0.06, -3.063, -0.6), (-0.06, -3.063, 0.6), (-0.06, -2.613, 0.6), (-0.06, -2.613, -0.24), (-0.06, -2.193, -0.24), (0.06, -2.193, -0.6), (0.06, -3.063, -0.6), (0.06, -3.063, 0.6), (0.06, -2.613, 0.6), (0.06, -2.613, -0.24), (0.06, -2.193, -0.24)], [], [(0, 1, 2, 3), (0, 3, 4, 5, 6, 7, 8, 9, 10, 11, 12, 13, 14, 15, 16, 17, 18, 19, 20, 21, 22, 23, 24, 25, 26, 27, 28, 29, 30, 31, 32, 33, 34, 35, 36, 37, 38, 39, 40, 41, 42, 43), (43, 44, 1, 0), (45, 46, 47, 48, 49, 50, 51, 52, 53, 54, 55, 56, 57, 58, 59, 60, 61, 62, 63, 64, 65, 66, 67, 68, 69, 70, 71, 72, 73, 74), (53, 75, 76, 77, 78, 79, 80, 81, 82, 83, 84, 85, 86, 87, 88, 89, 67, 66, 90, 91, 2, 1, 44, 92, 93, 94, 95, 96, 97, 98, 99, 100, 101, 102, 103, 104, 105, 54), (3, 2, 91, 4), (4, 91, 90, 5), (5, 90, 66, 6), (6, 66, 65, 7), (7, 65, 64, 8), (8, 64, 63, 9), (9, 63, 62, 10), (10, 62, 61, 106, 107, 11), (107, 108, 109, 110, 12, 11), (12, 110, 111, 13), (13, 111, 112, 14), (113, 114, 115, 116, 35, 34), (117, 99, 98, 36, 35, 116), (36, 98, 97, 37), (37, 97, 96, 38), (38, 96, 95, 39), (39, 95, 94, 40), (40, 94, 93, 41), (41, 93, 92, 42), (42, 92, 44, 43), (118, 100, 99, 117), (119, 101, 100, 118), (120, 102, 101, 119), (121, 103, 102, 120), (122, 104, 103, 121), (123, 105, 104, 122), (124, 54, 105, 123), (125, 55, 54, 124), (126, 56, 55, 125), (127, 57, 56, 126), (128, 58, 57, 127), (129, 59, 58, 128), (130, 60, 59, 129), (106, 61, 60, 130), (115, 131, 132, 108, 107, 106, 130, 129, 128, 127, 126, 125, 124, 123, 122, 121, 120, 119, 118, 117, 116), (108, 132, 133, 109), (111, 110, 109, 133, 134, 114, 113, 135, 136, 137, 138, 139, 140, 141, 142, 143, 144, 145, 146, 147, 112), (114, 134, 131, 115), (131, 134, 133, 132), (24, 23, 68, 67), (25, 24, 67, 89), (23, 22, 69, 68), (26, 25, 89, 88), (22, 21, 70, 69), (27, 26, 88, 87), (21, 20, 71, 70), (28, 27, 87, 86), (20, 19, 72, 71), (29, 28, 86, 85), (19, 18, 73, 72), (30, 29, 85, 84), (18, 17, 74, 73), (31, 30, 84, 83), (17, 16, 45, 74), (32, 31, 83, 82), (16, 15, 46, 45), (33, 32, 82, 81), (15, 14, 112, 147, 47, 46), (135, 113, 34, 33, 81, 80), (147, 146, 48, 47), (136, 135, 80, 79), (146, 145, 49, 48), (137, 136, 79, 78), (145, 144, 50, 49), (138, 137, 78, 77), (144, 143, 51, 50), (139, 138, 77, 76), (143, 142, 52, 51), (140, 139, 76, 75), (142, 141, 53, 52), (141, 140, 75, 53), (148, 149, 150, 151, 152, 153), (154, 155, 149, 148), (155, 156, 150, 149), (156, 157, 151, 150), (158, 152, 151, 157), (153, 152, 158, 159), (159, 158, 157, 156, 155, 154), (154, 148, 153, 159), (162, 160, 169, 177, 185, 192, 200, 210, 217, 223, 232, 239, 241, 254, 259, 256, 252, 247, 243, 240, 236, 230, 215, 207, 205, 191, 183, 182, 170, 165, 171, 161), (162, 163, 164, 160), (161, 166, 163, 162), (160, 164, 168, 169), (172, 173, 166, 161), (169, 168, 176, 177), (165, 170, 175, 167), (171, 165, 167, 174), (194, 201, 202, 212, 224, 226, 213, 203, 195, 187, 179, 172, 161, 171, 178), (179, 180, 173, 172), (177, 176, 184, 185), (170, 182, 181, 175), (178, 171, 174, 186), (187, 188, 180, 179), (185, 184, 193, 192), (182, 183, 190, 181), (194, 178, 186, 189), (195, 196, 188, 187), (188, 196, 204, 214, 229, 225, 219, 211, 197, 189, 186, 174, 166, 173, 180), (183, 191, 198, 190), (192, 193, 199, 200), (201, 194, 189, 197), (203, 204, 196, 195), (191, 205, 206, 198), (200, 199, 209, 210), (202, 201, 197, 211), (213, 214, 204, 203), (205, 207, 208, 206), (210, 209, 218, 217), (212, 202, 211, 219), (220, 214, 213, 221), (207, 215, 216, 208), (217, 218, 222, 223), (224, 212, 219, 225), (227, 214, 220), (221, 213, 228), (215, 230, 231, 216), (223, 222, 234, 232), (228, 213, 226), (235, 214, 227), (229, 214, 235), (230, 236, 233, 231), (232, 234, 238, 239), (236, 240, 237, 233), (239, 238, 242, 241), (240, 243, 244, 237), (241, 242, 245, 246), (243, 247, 248, 244), (241, 246, 251, 249, 261, 258, 270, 271, 277, 280, 285, 282, 278, 274, 266, 263, 254), (246, 245, 250, 251), (247, 252, 253, 248), (251, 250, 255, 249), (252, 256, 257, 253), (249, 255, 260, 261), (256, 259, 262, 257), (259, 254, 264, 262), (260, 255, 250, 245, 242, 238, 234, 222, 218, 209, 199, 193, 184, 176, 168, 164, 163, 166, 174, 167, 175, 181, 190, 198, 206, 208, 216, 231, 233, 237, 244, 248, 253, 257, 262, 268, 276, 273, 269, 265), (261, 260, 265, 258), (254, 263, 267, 264), (262, 264, 267, 272, 275, 279, 281, 286, 268), (258, 265, 269, 270), (263, 266, 272, 267), (270, 269, 273, 271), (266, 274, 275, 272), (271, 273, 276, 277), (274, 278, 279, 275), (277, 276, 268, 280), (281, 279, 278, 282), (283, 280, 268, 284), (287, 280, 283), (284, 268, 288), (285, 280, 287), (289, 268, 286), (288, 268, 289), (224, 225, 229, 235, 227, 220, 221, 228, 226), (285, 287, 283, 284, 288, 289, 286, 281, 282), (290, 291, 292, 293), (294, 295, 296, 297, 298, 299, 300, 301, 302, 303, 304, 305, 306, 307, 308, 309, 310, 311, 312, 313, 314, 315, 316, 317, 318, 319, 320, 321, 322, 323, 324, 325), (294, 326, 327, 328, 329, 330, 331, 332, 333, 334, 335, 336, 337, 338, 339, 309, 308, 340, 341, 342, 343, 344, 345, 346, 347, 348, 349, 290, 293, 350, 351, 352, 353, 354, 355, 295), (349, 356, 291, 290), (357, 358, 359, 360, 361, 362, 363, 364, 292, 291, 356, 365, 366, 367, 368, 369, 370, 371, 372, 373, 374, 375, 376, 377, 378, 379, 380, 381), (357, 382, 383, 384, 385, 386, 387, 388, 389, 390, 391, 392, 393, 394, 395, 396, 366, 365, 397, 398, 399, 400, 401, 402, 403, 404, 405, 406, 407, 408, 409, 410, 411, 412, 413, 414, 415, 416, 417, 358), (293, 292, 364, 350), (350, 364, 363, 351), (351, 363, 362, 352), (352, 362, 361, 353), (353, 361, 360, 354), (354, 360, 359, 355), (355, 359, 358, 295), (295, 358, 417, 296), (296, 417, 416, 297), (297, 416, 415, 298), (298, 415, 414, 299), (299, 414, 413, 300), (300, 413, 412, 301), (301, 412, 411, 302), (302, 411, 410, 303), (303, 410, 409, 304), (304, 409, 408, 305), (305, 408, 407, 306), (306, 407, 406, 307), (307, 406, 405, 308), (308, 405, 404, 340), (340, 404, 403, 341), (341, 403, 402, 342), (342, 402, 401, 343), (343, 401, 400, 344), (344, 400, 399, 345), (345, 399, 398, 346), (346, 398, 397, 347), (347, 397, 365, 348), (348, 365, 356, 349), (333, 332, 375, 374), (334, 333, 374, 373), (332, 331, 376, 375), (335, 334, 373, 372), (331, 330, 377, 376), (336, 335, 372, 371), (330, 329, 378, 377), (337, 336, 371, 370), (329, 328, 379, 378), (338, 337, 370, 369), (328, 327, 380, 379), (339, 338, 369, 368), (327, 326, 381, 380), (309, 339, 368, 367), (326, 294, 357, 381), (310, 309, 367, 366), (294, 325, 382, 357), (311, 310, 366, 396), (325, 324, 383, 382), (312, 311, 396, 395), (324, 323, 384, 383), (313, 312, 395, 394), (323, 322, 385, 384), (314, 313, 394, 393), (322, 321, 386, 385), (315, 314, 393, 392), (321, 320, 387, 386), (316, 315, 392, 391), (320, 319, 388, 387), (317, 316, 391, 390), (319, 318, 389, 388), (318, 317, 390, 389), (418, 419, 420, 421, 422, 423, 424, 425, 426, 427, 428, 429), (429, 430, 431, 418), (431, 432, 419, 418), (432, 433, 420, 419), (421, 420, 433, 434), (435, 436, 423, 422), (437, 424, 423, 436), (425, 424, 437, 438), (439, 440, 427, 426), (440, 441, 428, 427), (429, 428, 441, 430), (430, 441, 440, 439, 438, 437, 436, 435, 434, 433, 432, 431), (422, 421, 434, 435), (425, 438, 439, 426), (442, 443, 444, 445, 446, 447), (448, 449, 443, 442), (450, 444, 443, 449), (445, 444, 450, 451), (446, 445, 451, 452), (447, 446, 452, 453), (453, 452, 451, 450, 449, 448), (442, 447, 453, 448)])
me_cube_006.polygons.foreach_set('use_smooth', [0, 0, 0, 0, 0, 0, 0, 0, 0, 0, 0, 0, 0, 0, 0, 0, 0, 0, 0, 0, 0, 0, 0, 0, 0, 0, 0, 0, 0, 0, 0, 0, 0, 0, 0, 0, 0, 0, 0, 0, 0, 0, 0, 0, 0, 0, 0, 0, 0, 0, 0, 0, 0, 0, 0, 0, 0, 0, 0, 0, 0, 0, 0, 0, 0, 0, 0, 0, 0, 0, 0, 0, 0, 0, 0, 0, 0, 0, 0, 0, 0, 0, 0, 0, 1, 1, 1, 1, 1, 1, 1, 1, 1, 1, 1, 1, 1, 1, 1, 1, 1, 1, 1, 1, 1, 1, 1, 1, 1, 1, 1, 1, 1, 1, 1, 1, 1, 1, 1, 1, 1, 1, 1, 1, 1, 1, 1, 1, 1, 1, 1, 1, 1, 1, 1, 1, 1, 1, 1, 1, 1, 1, 1, 1, 1, 1, 1, 1, 1, 1, 1, 1, 1, 1, 1, 1, 1, 1, 0, 0, 1, 1, 1, 1, 1, 1, 1, 1, 1, 1, 1, 1, 1, 1, 1, 1, 1, 1, 1, 1, 1, 1, 1, 1, 1, 1, 1, 1, 1, 1, 1, 1, 1, 1, 1, 1, 1, 1, 1, 1, 1, 1, 1, 1, 1, 1, 1, 1, 1, 1, 1, 1, 1, 1, 1, 1, 1, 1, 1, 1, 1, 1, 1, 1, 1, 1, 1, 1, 1, 1, 1, 1, 1, 1, 1, 1, 1, 1, 1, 1, 1, 1, 1, 1, 1, 1, 1, 1, 1, 1])
me_cube_006.use_remesh_preserve_volume = False
me_cube_006.use_remesh_preserve_attributes = False
me_cube_006.use_mirror_vertex_groups = False
me_cube_006.update()
me_cube_002 = bpy.data.meshes.new('Cube.002')
me_cube_002.from_pydata([(2.087, 2.087, -0.02839), (2.087, -2.087, -0.02839), (-2.087, -2.087, -0.02839), (-2.087, 2.087, -0.02839), (2.142, 2.142, 0.02839), (2.142, -2.142, 0.02839), (-2.142, -2.142, 0.02839), (-2.142, 2.142, 0.02839), (2.142, 2.142, 0.3974), (2.142, -2.142, 0.3974), (-2.142, -2.142, 0.3974), (-2.142, 2.142, 0.3974), (2.198, 2.198, 0.5365), (2.198, -2.198, 0.5365), (-2.198, -2.198, 0.5365), (-2.198, 2.198, 0.5365)], [], [(0, 1, 2, 3), (7, 6, 10, 11), (0, 4, 5, 1), (1, 5, 6, 2), (2, 6, 7, 3), (4, 0, 3, 7), (11, 10, 14, 15), (6, 5, 9, 10), (4, 7, 11, 8), (5, 4, 8, 9), (12, 15, 14, 13), (10, 9, 13, 14), (8, 11, 15, 12), (9, 8, 12, 13)])
me_cube_002.polygons.foreach_set('use_smooth', [True] * 14)
me_cube_002.polygons.foreach_set('material_index', [1, 1, 1, 1, 1, 1, 1, 1, 1, 1, 1, 1, 1, 1])
_uv = me_cube_002.uv_layers.new(name='UVMap')
_uv.uv.foreach_set('vector', [0.3996, 4.332, -3.332, 4.332, -3.332, 0.6004, 0.3996, 0.6004, 4.232, 1.597, 0.403, 1.597, 0.403, 1.267, 4.232, 1.267, 4.183, 2.557, 4.232, 2.627, 0.403, 2.627, 0.4517, 2.557, 4.183, 2.483, 4.232, 2.553, 0.403, 2.553, 0.4517, 2.483, 0.4517, 2.701, 0.403, 2.631, 4.232, 2.631, 4.183, 2.701, 4.232, 2.704, 4.183, 2.775, 0.4517, 2.775, 0.403, 2.704, 4.282, 2.48, 0.453, 2.48, 0.403, 2.346, 4.332, 2.346, 0.403, 1.6, 4.232, 1.6, 4.232, 1.93, 0.403, 1.93, 4.232, 0.9303, 0.403, 0.9303, 0.403, 0.6004, 4.232, 0.6004, 0.403, 0.9337, 4.232, 0.9337, 4.232, 1.264, 0.403, 1.264, 0.597, 0.597, -3.332, 0.597, -3.332, -3.332, 0.597, -3.332, 0.453, 1.933, 4.282, 1.933, 4.332, 2.067, 0.403, 2.067, 4.282, 2.205, 0.453, 2.205, 0.403, 2.071, 4.332, 2.071, 0.453, 2.208, 4.282, 2.208, 4.332, 2.342, 0.403, 2.342])
me_cube_002.materials.append(mat_door)
me_cube_002.materials.append(mat_dak)
me_cube_002.use_remesh_preserve_volume = False
me_cube_002.use_remesh_preserve_attributes = False
me_cube_002.use_mirror_vertex_groups = False
me_cube_002.update()

# ---- objects
ob_front_proj = bpy.data.objects.new('front proj', cam_camera)
ob_back_proj = bpy.data.objects.new('back proj', cam_camera)
ob_right_proj = bpy.data.objects.new('right proj', cam_camera)
ob_camera = bpy.data.objects.new('Camera', cam_camera_001)
ob_lamp = bpy.data.objects.new('Lamp', light_lamp)
ob_left_proj = bpy.data.objects.new('left proj', cam_camera)
ob_cube = bpy.data.objects.new('Cube', me_cube)
ob_cube_012 = bpy.data.objects.new('Cube.012', me_cube_009)
ob_cube_011 = bpy.data.objects.new('Cube.011', me_cube_004)
ob_cube_010 = bpy.data.objects.new('Cube.010', me_cube_004)
ob_cube_009 = bpy.data.objects.new('Cube.009', me_cube_004)
ob_cube_008 = bpy.data.objects.new('Cube.008', me_cube_004)
ob_cube_007 = bpy.data.objects.new('Cube.007', me_cube_004)
ob_cube_006 = bpy.data.objects.new('Cube.006', me_cube_004)
ob_cube_004 = bpy.data.objects.new('Cube.004', me_cube_004)
ob_cube_013 = bpy.data.objects.new('Cube.013', me_cube_006)
ob_cube_002 = bpy.data.objects.new('Cube.002', me_cube_002)
ob_cube_022 = bpy.data.objects.new('Cube.022', me_cube_004)

# ---- transforms, parenting, visibility, modifiers, constraints
ob_front_proj.location = (16.36, -4.336, 3.0)
ob_front_proj.rotation_euler = (1.571, 0.0, 1.571)
ob_front_proj.lock_rotations_4d = False
ob_front_proj.empty_display_type = 'ARROWS'
ob_front_proj.color = (0.0, 0.0, 0.0, 0.0)
ob_front_proj.display_type = 'WIRE'
ob_front_proj.lineart.crease_threshold = 0.0
ob_back_proj.location = (-16.6, -1.322, 3.0)
ob_back_proj.rotation_euler = (1.571, 0.0, -1.571)
ob_back_proj.lock_rotations_4d = False
ob_back_proj.empty_display_type = 'ARROWS'
ob_back_proj.color = (0.0, 0.0, 0.0, 0.0)
ob_back_proj.display_type = 'WIRE'
ob_back_proj.lineart.crease_threshold = 0.0
ob_right_proj.location = (0.8977, 18.96, 3.0)
ob_right_proj.rotation_euler = (1.571, 0.0, 3.142)
ob_right_proj.lock_rotations_4d = False
ob_right_proj.empty_display_type = 'ARROWS'
ob_right_proj.color = (0.0, 0.0, 0.0, 0.0)
ob_right_proj.display_type = 'WIRE'
ob_right_proj.lineart.crease_threshold = 0.0
ob_camera.location = (0.0, 0.0, 0.0)
ob_camera.rotation_euler = (1.305, 7.391e-07, 1.729)
ob_camera.lineart.crease_threshold = 0.0
ob_lamp.location = (9.643, 1.005, 8.007)
ob_lamp.rotation_euler = (0.6503, 0.05522, 1.866)
ob_lamp.lock_rotations_4d = False
ob_lamp.empty_display_type = 'ARROWS'
ob_lamp.color = (0.0, 0.0, 0.0, 0.0)
ob_lamp.lineart.crease_threshold = 0.0
ob_left_proj.location = (1.552, -23.2, 3.0)
ob_left_proj.rotation_euler = (1.571, 0.0, 0.0)
ob_left_proj.lock_rotations_4d = False
ob_left_proj.empty_display_type = 'ARROWS'
ob_left_proj.color = (0.0, 0.0, 0.0, 0.0)
ob_left_proj.display_type = 'WIRE'
ob_left_proj.lineart.crease_threshold = 0.0
ob_cube.location = (0.0, 0.0, 1.0)
ob_cube.scale = (4.0, 3.5, 1.0)
ob_cube.lock_rotations_4d = False
ob_cube.empty_display_type = 'ARROWS'
ob_cube.lineart.crease_threshold = 0.0
_m = ob_cube.modifiers.new('Array', 'ARRAY')
_m.count = 3
_m.constant_offset_displace = (0.0, 0.0, 0.0)
_m.relative_offset_displace = (0.0, 0.0, 1.0)
_m = ob_cube.modifiers.new('UVProject', 'UV_PROJECT')
_m.uv_layer = 'UVMap'
_m.projector_count = 4
_m.scale_x = 0.2
_m.scale_y = 0.2
ob_cube_012.location = (8.2, 0.0, 1.0)
ob_cube_012.rotation_euler = (0.0, 0.0, -1.571)
ob_cube_012.scale = (-1.0, -1.0, 1.0)
ob_cube_012.lock_rotations_4d = False
ob_cube_012.empty_display_type = 'ARROWS'
ob_cube_012.lineart.crease_threshold = 0.0
ob_cube_011.location = (8.02, 0.5, 1.25)
ob_cube_011.rotation_euler = (0.0, 0.0, -1.571)
ob_cube_011.lineart.crease_threshold = 0.0
_m = ob_cube_011.modifiers.new('Array', 'ARRAY')
_m.count = 3
_m.use_constant_offset = True
_m.constant_offset_displace = (-2.0, 0.0, 0.0)
_m.use_relative_offset = False
_m = ob_cube_011.modifiers.new('Array.001', 'ARRAY')
_m.count = 3
_m.use_constant_offset = True
_m.constant_offset_displace = (0.0, 0.0, 2.0)
_m.use_relative_offset = False
ob_cube_010.location = (8.02, -0.5, 1.25)
ob_cube_010.rotation_euler = (0.0, 0.0, -1.571)
ob_cube_010.scale = (-1.0, 1.0, 1.0)
ob_cube_010.lineart.crease_threshold = 0.0
_m = ob_cube_010.modifiers.new('Array', 'ARRAY')
_m.count = 3
_m.use_constant_offset = True
_m.constant_offset_displace = (-2.0, 0.0, 0.0)
_m.use_relative_offset = False
_m = ob_cube_010.modifiers.new('Array.001', 'ARRAY')
_m.count = 3
_m.use_constant_offset = True
_m.constant_offset_displace = (0.0, 0.0, 2.0)
_m.use_relative_offset = False
ob_cube_009.location = (-8.02, 0.5, 1.25)
ob_cube_009.rotation_euler = (0.0, 0.0, 1.571)
ob_cube_009.scale = (-1.0, 1.0, 1.0)
ob_cube_009.lineart.crease_threshold = 0.0
_m = ob_cube_009.modifiers.new('Array', 'ARRAY')
_m.count = 3
_m.use_constant_offset = True
_m.constant_offset_displace = (-2.0, 0.0, 0.0)
_m.use_relative_offset = False
_m = ob_cube_009.modifiers.new('Array.001', 'ARRAY')
_m.count = 3
_m.use_constant_offset = True
_m.constant_offset_displace = (0.0, 0.0, 2.0)
_m.use_relative_offset = False
ob_cube_008.location = (-8.02, -0.5, 1.25)
ob_cube_008.rotation_euler = (0.0, 0.0, 1.571)
ob_cube_008.lineart.crease_threshold = 0.0
_m = ob_cube_008.modifiers.new('Array', 'ARRAY')
_m.count = 3
_m.use_constant_offset = True
_m.constant_offset_displace = (-2.0, 0.0, 0.0)
_m.use_relative_offset = False
_m = ob_cube_008.modifiers.new('Array.001', 'ARRAY')
_m.count = 3
_m.use_constant_offset = True
_m.constant_offset_displace = (0.0, 0.0, 2.0)
_m.use_relative_offset = False
ob_cube_007.location = (-0.5, -7.02, 1.25)
ob_cube_007.scale = (1.0, -1.0, 1.0)
ob_cube_007.lineart.crease_threshold = 0.0
_m = ob_cube_007.modifiers.new('Array', 'ARRAY')
_m.count = 4
_m.use_constant_offset = True
_m.constant_offset_displace = (-2.0, 0.0, 0.0)
_m.use_relative_offset = False
_m = ob_cube_007.modifiers.new('Array.001', 'ARRAY')
_m.count = 3
_m.use_constant_offset = True
_m.constant_offset_displace = (0.0, 0.0, 2.0)
_m.use_relative_offset = False
ob_cube_006.location = (0.5, -7.02, 1.25)
ob_cube_006.scale = (-1.0, -1.0, 1.0)
ob_cube_006.lineart.crease_threshold = 0.0
_m = ob_cube_006.modifiers.new('Array', 'ARRAY')
_m.count = 4
_m.use_constant_offset = True
_m.constant_offset_displace = (-2.0, 0.0, 0.0)
_m.use_relative_offset = False
_m = ob_cube_006.modifiers.new('Array.001', 'ARRAY')
_m.count = 3
_m.use_constant_offset = True
_m.constant_offset_displace = (0.0, 0.0, 2.0)
_m.use_relative_offset = False
ob_cube_004.location = (0.5, 7.02, 1.25)
ob_cube_004.scale = (-1.0, 1.0, 1.0)
ob_cube_004.lineart.crease_threshold = 0.0
_m = ob_cube_004.modifiers.new('Array', 'ARRAY')
_m.count = 4
_m.use_constant_offset = True
_m.constant_offset_displace = (-2.0, 0.0, 0.0)
_m.use_relative_offset = False
_m = ob_cube_004.modifiers.new('Array.001', 'ARRAY')
_m.count = 3
_m.use_constant_offset = True
_m.constant_offset_displace = (0.0, 0.0, 2.0)
_m.use_relative_offset = False
ob_cube_013.location = (8.0, 1.241, 4.261)
ob_cube_013.scale = (0.5, 0.5, 0.5)
ob_cube_013.lineart.crease_threshold = 0.0
ob_cube_002.location = (0.0, 0.0, 6.0)
ob_cube_002.scale = (3.84, 3.36, 1.0)
ob_cube_002.lock_rotations_4d = False
ob_cube_002.empty_display_type = 'ARROWS'
ob_cube_002.lineart.crease_threshold = 0.0
_m = ob_cube_002.modifiers.new('Array', 'ARRAY')
_m.count = 1
_m.constant_offset_displace = (0.0, 0.0, 0.0)
_m.relative_offset_displace = (0.0, 0.0, 1.0)
ob_cube_022.location = (-0.5, 7.02, 1.25)
ob_cube_022.lineart.crease_threshold = 0.0
_m = ob_cube_022.modifiers.new('Array', 'ARRAY')
_m.count = 4
_m.use_constant_offset = True
_m.constant_offset_displace = (-2.0, 0.0, 0.0)
_m.use_relative_offset = False
_m = ob_cube_022.modifiers.new('Array.001', 'ARRAY')
_m.count = 3
_m.use_constant_offset = True
_m.constant_offset_displace = (0.0, 0.0, 2.0)
_m.use_relative_offset = False

# ---- collection membership
col_collection_1.objects.link(ob_front_proj)
col_collection_1.objects.link(ob_back_proj)
col_collection_1.objects.link(ob_right_proj)
col_collection_1.objects.link(ob_camera)
col_collection_1.objects.link(ob_lamp)
col_collection_1.objects.link(ob_left_proj)
col_collection_1.objects.link(ob_cube)
col_collection_1.objects.link(ob_cube_012)
col_collection_1.objects.link(ob_cube_011)
col_collection_1.objects.link(ob_cube_010)
col_collection_1.objects.link(ob_cube_009)
col_collection_1.objects.link(ob_cube_008)
col_collection_1.objects.link(ob_cube_007)
col_collection_1.objects.link(ob_cube_006)
col_collection_1.objects.link(ob_cube_004)
col_collection_1.objects.link(ob_cube_013)
col_collection_1.objects.link(ob_cube_002)
col_collection_1.objects.link(ob_cube_022)

# ---- scene / render settings (as saved in the file)
scene.camera = ob_left_proj
scene.frame_start = 1; scene.frame_end = 250; scene.frame_set(1)
scene.render.engine = 'BLENDER_EEVEE_NEXT'
scene.render.resolution_percentage = 50
scene.render.dither_intensity = 0.0
scene.cycles.use_denoising = False
scene.cycles.samples = 10
scene.cycles.sampling_pattern = 'TABULATED_SOBOL'
scene.cycles.light_sampling_threshold = 0.0
scene.cycles.use_adaptive_sampling = False
scene.cycles.use_light_tree = False
scene.cycles.blur_glossy = 0.0
scene.cycles.volume_bounces = 1
scene.cycles.pixel_filter_type = 'GAUSSIAN'
scene.cycles.sample_clamp_indirect = 0.0
scene.view_settings.view_transform = 'Standard'
bpy.context.view_layer.update()
